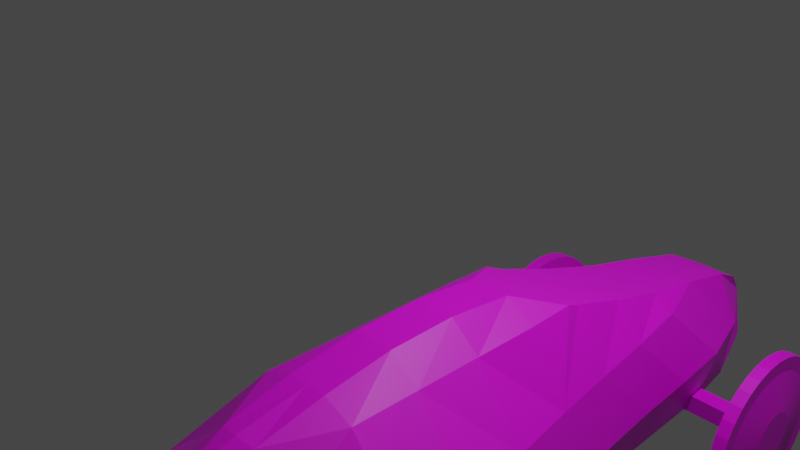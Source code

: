 # Source: qfctcar.blend  (saved by Blender 2.90.8; exported with 4.5.12 LTS)
import bpy
from mathutils import Matrix  # noqa: F401  (used for matrix-valued properties, if any)

bpy.ops.wm.read_factory_settings(use_empty=True)
scene = bpy.context.scene
scene.name = 'Scene'

# ---- collections
col_collection = bpy.data.collections.new('Collection'); scene.collection.children.link(col_collection)

# ---- images (referenced by path relative to the original .blend; pixels are not part of the script)
import os
ASSET_DIR = os.environ.get("B2B_ASSET_DIR", "")  # directory of the original .blend (textures are referenced by path, not embedded)
HERE = os.path.dirname(os.path.abspath(__file__))  # packed textures are extracted next to this script under _unpacked/

def load_image(name, relpath, width, height, colorspace="sRGB"):
    """Load a texture the original file referenced (path relative to the .blend, or extracted next to this script)."""
    p = next((c for c in (os.path.join(HERE, relpath), os.path.join(ASSET_DIR, relpath)) if relpath and os.path.exists(c)), "")
    if p:
        img = bpy.data.images.load(p, check_existing=True)
        img.name = name
    else:  # same state as the original file: an image datablock whose file is absent (Cycles renders it pink)
        img = bpy.data.images.new(name, width, height)
        img.source = "FILE"
        img.filepath = "//" + (relpath or name)
    img.colorspace_settings.name = colorspace
    return img
img_cartexture_001 = load_image('CarTexture.001', 'CarTexture.001.png', 1024, 1024, 'sRGB')

# ---- materials (node trees are filled in below, after node groups)
mat_material_001 = bpy.data.materials.new('Material.001')
mat_material_001.use_transparent_shadow = False

# ---- material node trees
mat_material_001.use_nodes = True; mat_material_001.node_tree.nodes.clear()
_N = mat_material_001.node_tree.nodes; _L = mat_material_001.node_tree.links
n0 = _N.new('ShaderNodeBsdfPrincipled'); n0.name = 'Principled BSDF'; n0.location = (10, 300)
n0.distribution = 'GGX'
n0.subsurface_method = 'BURLEY'
n0.inputs[3].default_value = 1.45
n0.inputs[27].default_value = (0.0, 0.0, 0.0, 1.0)
n0.inputs[28].default_value = 1.0
n1 = _N.new('ShaderNodeOutputMaterial'); n1.name = 'Material Output'; n1.location = (300, 300)
n2 = _N.new('ShaderNodeTexImage'); n2.name = 'Image Texture'; n2.location = (-280, 280)
n2.image = img_cartexture_001
_L.new(n0.outputs[0], n1.inputs[0])
_L.new(n2.outputs[0], n0.inputs[0])
n1.is_active_output = True

# ---- world
world_world = bpy.data.worlds.new('World'); scene.world = world_world
world_world.use_nodes = True; world_world.node_tree.nodes.clear()
_N = world_world.node_tree.nodes; _L = world_world.node_tree.links
n0 = _N.new('ShaderNodeOutputWorld'); n0.name = 'World Output'; n0.location = (300, 300)
n1 = _N.new('ShaderNodeBackground'); n1.name = 'Background'; n1.location = (10, 300)
n1.inputs[0].default_value = (0.05088, 0.05088, 0.05088, 1.0)
_L.new(n1.outputs[0], n0.inputs[0])
n0.is_active_output = True
world_world.color = (0.05088, 0.05088, 0.05088)
world_world.use_sun_shadow = False
world_world.sun_shadow_jitter_overblur = 0.0

# ---- cameras
cam_camera = bpy.data.cameras.new('Camera')
cam_camera.clip_end = 100.0
cam_camera.ortho_scale = 7.314

# ---- lights
light_light = bpy.data.lights.new('Light', 'POINT')
light_light.transmission_factor = 0.0
light_light.energy = 1000.0
light_light.shadow_soft_size = 0.1
light_light.shadow_maximum_resolution = 0.006
light_light.use_absolute_resolution = True

# ---- meshes
me_cylinder = bpy.data.meshes.new('Cylinder')
me_cylinder.from_pydata([(3.643, -1.332, 1.554), (-4.942, -2.691, 1.554), (-2.756, -2.684, 1.554), (-2.599, -2.612, 1.554), (-5.5, -1.339, 1.554), (3.971, -2.146, 1.554), (4.01, -1.877, 1.554), (-5.585, -1.864, 1.554), (-1.046, 0.05254, 1.554), (-5.287, -1.142, 1.554), (-2.46, -0.07215, 1.554), (-3.874, -0.4462, 1.554), (-4.975, -0.9106, 1.554), (3.902, -2.185, 1.554), (1.075, -0.5316, 1.554), (3.656, -2.324, 1.554), (-0.3391, -2.391, 1.554), (-1.753, -2.389, 1.554), (-3.874, -2.678, 1.554), (1.075, -2.395, 1.554), (-4.581, -2.671, 1.554), (-0.3391, -0.01965, 1.554), (3.195, -2.402, 1.554), (-1.046, -2.389, 1.554), (0.3678, -0.2887, 1.554), (-4.581, -0.7153, 1.554), (-5.585, -1.617, 1.554), (3.195, -1.096, 1.554), (1.782, -2.398, 1.554), (0.3678, -2.393, 1.554), (-1.753, 0.03286, 1.554), (-3.167, -2.697, 1.554), (1.782, -0.7481, 1.554), (2.489, -2.4, 1.554), (0.1773, -0.2036, 1.554), (-1.046, -0.2036, 2.082), (-5.585, -1.864, 1.676), (4.01, -1.877, 1.621), (3.971, -2.146, 1.778), (-1.753, -2.389, 1.997), (1.782, -0.7481, 1.958), (-5.585, -1.617, 1.759), (-3.167, -0.2036, 1.554), (3.902, -1.617, 1.554), (-5.5, -1.339, 1.676), (-2.46, -2.324, 2.161), (-2.599, -2.612, 1.82), (-3.167, -2.697, 1.778), (-2.756, -2.684, 1.81), (-1.046, -2.389, 1.997), (0.1773, -0.2036, 2.061), (-0.3391, -0.01965, 1.764), (-2.46, -0.07215, 1.764), (1.075, -2.389, 1.978), (-0.339, -2.384, 1.978), (2.489, -0.9106, 1.919), (-5.287, -2.324, 1.831), (3.196, -2.395, 1.881), (-4.942, -2.691, 1.623), (-1.046, 0.05254, 1.764), (-1.753, 0.03286, 1.764), (-4.581, -0.7153, 1.703), (2.489, -0.9106, 1.554), (-4.975, -0.9106, 1.709), (-5.287, -1.142, 1.764), (3.656, -2.324, 1.891), (3.902, -2.185, 1.83), (-3.137, -0.2343, 1.751), (-3.836, -0.5048, 1.694), (-4.581, -2.671, 1.712), (-3.874, -2.678, 1.758), (-5.287, -2.324, 1.554), (-2.46, -2.324, 1.554), (1.075, -0.5316, 1.99), (0.3678, -0.2887, 2.027), (1.778, -2.391, 1.966), (2.489, -2.393, 1.938), (3.195, -1.096, 1.878), (3.902, -1.617, 1.73), (-1.046, -0.9106, 2.615), (-2.46, -0.9106, 2.688), (1.782, -2.324, 2.203), (-1.046, -2.324, 2.254), (0.3678, -2.324, 2.292), (-3.874, -2.324, 2.009), (-4.581, -1.624, 2.409), (-3.874, -1.617, 2.533), (-3.167, -1.617, 2.654), (-3.167, -2.324, 2.102), (-2.46, -1.617, 2.688), (3.643, -1.332, 1.803), (-1.753, -1.617, 2.682), (-1.046, -1.617, 2.682), (-0.3391, -0.9106, 2.495), (-0.3391, -1.617, 2.658), (-0.3391, -2.324, 2.297), (0.3678, -1.617, 2.554), (1.075, -1.617, 2.476), (1.782, -1.617, 2.421), (2.489, -1.617, 2.347), (2.489, -2.324, 2.17), (-3.167, -0.9106, 2.566), (-1.753, -0.9106, 2.682), (1.075, -2.324, 2.239), (-1.753, -2.324, 2.211), (-4.581, -2.324, 1.917), (1.782, -0.9106, 2.17), (-1.753, -0.2036, 2.082), (3.195, -1.617, 2.139), (-4.586, -0.9376, 2.09), (0.3678, -0.9106, 2.388), (0.3679, -2.387, 1.978), (-0.3391, -0.2036, 2.082), (3.195, -2.324, 2.055), (1.077, -0.9106, 2.288), (-3.859, -0.9196, 2.396), (-2.46, -0.2036, 2.082), (-5.287, -1.617, 2.09), (-3.852, -2.941, 1.591), (-3.684, -2.924, 1.591), (-3.522, -2.875, 1.591), (-3.373, -2.796, 1.591), (-3.243, -2.688, 1.591), (-4.462, -2.688, 1.591), (-4.331, -2.796, 1.591), (-4.182, -2.875, 1.591), (-4.02, -2.924, 1.591), (-4.481, -2.665, 1.591), (-4.495, -2.648, 1.591), (-3.226, -2.668, 1.591), (-3.152, -0.5724, 2.158), (-3.848, -0.7122, 2.045), (-3.487, -0.3696, 1.722), (-3.513, -0.9151, 2.481), (-3.5, -0.6423, 2.102), (3.643, -1.332, 1.555), (-4.941, -2.691, 1.555), (-2.756, -2.684, 1.555), (-2.598, -2.612, 1.555), (-5.499, -1.339, 1.555), (3.971, -2.146, 1.555), (4.011, -1.877, 1.555), (-5.585, -1.864, 1.555), (-1.045, 0.05245, 1.555), (-5.287, -1.142, 1.555), (-2.459, -0.07224, 1.555), (-3.873, -0.4463, 1.555), (-4.974, -0.9106, 1.555), (3.903, -2.185, 1.555), (1.075, -0.5317, 1.555), (3.656, -2.324, 1.555), (-0.3386, -2.391, 1.555), (-1.752, -2.389, 1.555), (-3.873, -2.678, 1.555), (1.075, -2.396, 1.555), (-4.58, -2.671, 1.555), (-0.3386, -0.01974, 1.555), (3.196, -2.402, 1.555), (-1.045, -2.389, 1.555), (0.3683, -0.2888, 1.555), (-4.58, -0.7154, 1.555), (-5.585, -1.618, 1.555), (3.196, -1.096, 1.555), (1.782, -2.398, 1.555), (0.3683, -2.393, 1.555), (-1.752, 0.03276, 1.555), (-3.166, -2.697, 1.555), (1.782, -0.7482, 1.555), (2.489, -2.4, 1.555), (0.1778, -0.2037, 1.555), (-1.045, -0.2037, 1.027), (-5.585, -1.864, 1.434), (4.011, -1.877, 1.488), (3.971, -2.146, 1.332), (-1.752, -2.389, 1.113), (1.782, -0.7482, 1.152), (-5.585, -1.618, 1.351), (-3.166, -0.2037, 1.555), (3.903, -1.618, 1.555), (-5.499, -1.339, 1.434), (-2.459, -2.324, 0.9492), (-2.598, -2.612, 1.29), (-3.166, -2.697, 1.332), (-2.756, -2.684, 1.299), (-1.045, -2.389, 1.113), (0.1778, -0.2037, 1.049), (-0.3386, -0.01974, 1.346), (-2.459, -0.07224, 1.346), (1.075, -2.389, 1.132), (-0.3385, -2.385, 1.132), (2.489, -0.9106, 1.191), (-5.287, -2.324, 1.279), (3.196, -2.395, 1.228), (-4.941, -2.691, 1.487), (-1.045, 0.05245, 1.346), (-1.752, 0.03276, 1.346), (-4.58, -0.7154, 1.407), (2.489, -0.9106, 1.555), (-4.974, -0.9106, 1.4), (-5.287, -1.142, 1.346), (3.656, -2.324, 1.218), (3.903, -2.185, 1.28), (-3.137, -0.2344, 1.359), (-3.836, -0.5049, 1.415), (-4.58, -2.671, 1.398), (-3.873, -2.678, 1.351), (-5.287, -2.324, 1.555), (-2.459, -2.324, 1.555), (1.075, -0.5317, 1.119), (0.3683, -0.2888, 1.083), (1.779, -2.391, 1.144), (2.489, -2.393, 1.172), (3.196, -1.096, 1.231), (3.903, -1.618, 1.38), (-1.045, -0.9106, 0.4947), (-2.459, -0.9106, 0.4214), (1.782, -2.324, 0.9064), (-1.045, -2.324, 0.8556), (0.3683, -2.324, 0.8179), (-3.873, -2.324, 1.101), (-4.58, -1.624, 0.7007), (-3.873, -1.618, 0.5764), (-3.166, -1.618, 0.4555), (-3.166, -2.324, 1.008), (-2.459, -1.618, 0.4214), (3.643, -1.332, 1.307), (-1.752, -1.618, 0.4276), (-1.045, -1.618, 0.4276), (-0.3386, -0.9106, 0.615), (-0.3386, -1.618, 0.4513), (-0.3386, -2.324, 0.8127), (0.3683, -1.618, 0.5554), (1.075, -1.618, 0.6335), (1.782, -1.618, 0.6888), (2.489, -1.618, 0.7623), (2.489, -2.324, 0.9401), (-3.166, -0.9106, 0.5434), (-1.752, -0.9106, 0.4276), (1.075, -2.324, 0.8704), (-1.752, -2.324, 0.8985), (-4.58, -2.324, 1.193), (1.782, -0.9106, 0.9394), (-1.752, -0.2037, 1.027), (3.196, -1.618, 0.9709), (-4.585, -0.9377, 1.02), (0.3683, -0.9106, 0.722), (0.3684, -2.387, 1.132), (-0.3386, -0.2037, 1.027), (3.196, -2.324, 1.055), (1.078, -0.9106, 0.822), (-3.859, -0.9197, 0.714), (-2.459, -0.2037, 1.027), (-5.287, -1.618, 1.02), (-3.852, -2.941, 1.52), (-3.684, -2.924, 1.52), (-3.522, -2.875, 1.52), (-3.373, -2.796, 1.52), (-3.242, -2.689, 1.52), (-4.461, -2.689, 1.52), (-4.331, -2.796, 1.52), (-4.182, -2.875, 1.52), (-4.02, -2.924, 1.52), (-4.48, -2.666, 1.52), (-4.495, -2.648, 1.52), (-3.225, -2.668, 1.52), (-3.152, -0.5725, 0.9512), (-3.847, -0.7123, 1.065), (-3.486, -0.3697, 1.387), (-3.513, -0.9152, 0.6287), (-3.499, -0.6424, 1.008), (3.227, -2.183, 2.976), (2.397, -2.183, 3.196), (3.21, -2.354, 2.976), (2.397, -2.192, 3.196), (3.16, -2.519, 2.976), (2.394, -2.202, 3.196), (3.079, -2.671, 2.976), (2.389, -2.211, 3.196), (2.969, -2.805, 2.976), (2.383, -2.218, 3.196), (2.836, -2.914, 2.976), (2.375, -2.225, 3.196), (2.684, -2.995, 2.976), (2.366, -2.229, 3.196), (2.519, -3.045, 2.976), (2.357, -2.232, 3.196), (2.347, -3.062, 2.976), (2.347, -2.233, 3.196), (2.175, -3.045, 2.976), (2.337, -2.232, 3.196), (2.01, -2.995, 2.976), (2.328, -2.229, 3.196), (1.858, -2.914, 2.976), (2.319, -2.225, 3.196), (1.725, -2.805, 2.976), (2.311, -2.218, 3.196), (1.615, -2.671, 2.976), (2.305, -2.211, 3.196), (1.534, -2.519, 2.976), (2.3, -2.202, 3.196), (1.484, -2.354, 2.976), (2.298, -2.192, 3.196), (1.467, -2.183, 2.976), (2.297, -2.183, 3.196), (1.484, -2.011, 2.976), (2.298, -2.173, 3.196), (1.534, -1.846, 2.976), (2.3, -2.163, 3.196), (1.615, -1.694, 2.976), (2.305, -2.155, 3.196), (1.725, -1.56, 2.976), (2.311, -2.147, 3.196), (1.858, -1.451, 2.976), (2.319, -2.141, 3.196), (2.01, -1.37, 2.976), (2.328, -2.136, 3.196), (2.175, -1.32, 2.976), (2.337, -2.133, 3.196), (2.347, -1.303, 2.976), (2.347, -2.132, 3.196), (2.519, -1.32, 2.976), (2.357, -2.133, 3.196), (2.684, -1.37, 2.976), (2.366, -2.136, 3.196), (2.836, -1.451, 2.976), (2.375, -2.141, 3.196), (2.969, -1.56, 2.976), (2.383, -2.147, 3.196), (3.079, -1.694, 2.976), (2.389, -2.155, 3.196), (3.16, -1.846, 2.976), (2.394, -2.163, 3.196), (3.21, -2.011, 2.976), (2.397, -2.173, 3.196), (3.21, -2.354, 3.119), (3.227, -2.183, 3.119), (3.16, -2.519, 3.119), (3.079, -2.671, 3.119), (2.969, -2.805, 3.119), (2.836, -2.914, 3.119), (2.684, -2.995, 3.119), (2.519, -3.045, 3.119), (2.347, -3.062, 3.119), (2.175, -3.045, 3.119), (2.01, -2.995, 3.119), (1.858, -2.914, 3.119), (1.725, -2.805, 3.119), (1.615, -2.671, 3.119), (1.534, -2.519, 3.119), (1.484, -2.354, 3.119), (1.467, -2.183, 3.119), (1.484, -2.011, 3.119), (1.534, -1.846, 3.119), (1.615, -1.694, 3.119), (1.725, -1.56, 3.119), (1.858, -1.451, 3.119), (2.01, -1.37, 3.119), (2.175, -1.32, 3.119), (2.347, -1.303, 3.119), (2.519, -1.32, 3.119), (2.684, -1.37, 3.119), (2.836, -1.451, 3.119), (2.969, -1.56, 3.119), (3.079, -1.694, 3.119), (3.16, -1.846, 3.119), (3.21, -2.011, 3.119), (3.052, -2.323, 3.119), (3.066, -2.183, 3.119), (3.011, -2.458, 3.119), (2.945, -2.582, 3.119), (2.855, -2.691, 3.119), (2.746, -2.78, 3.119), (2.622, -2.847, 3.119), (2.487, -2.888, 3.119), (2.347, -2.901, 3.119), (2.207, -2.888, 3.119), (2.072, -2.847, 3.119), (1.948, -2.78, 3.119), (1.839, -2.691, 3.119), (1.749, -2.582, 3.119), (1.683, -2.458, 3.119), (1.642, -2.323, 3.119), (1.628, -2.183, 3.119), (1.642, -2.042, 3.119), (1.683, -1.907, 3.119), (1.749, -1.783, 3.119), (1.839, -1.674, 3.119), (1.948, -1.585, 3.119), (2.072, -1.518, 3.119), (2.207, -1.478, 3.119), (2.347, -1.464, 3.119), (2.487, -1.478, 3.119), (2.622, -1.518, 3.119), (2.746, -1.585, 3.119), (2.855, -1.674, 3.119), (2.945, -1.783, 3.119), (3.011, -1.907, 3.119), (3.052, -2.042, 3.119), (3.052, -2.323, 3.119), (3.066, -2.183, 3.119), (3.011, -2.458, 3.119), (2.945, -2.582, 3.119), (2.855, -2.691, 3.119), (2.746, -2.78, 3.119), (2.622, -2.847, 3.119), (2.487, -2.888, 3.119), (2.347, -2.901, 3.119), (2.207, -2.888, 3.119), (2.072, -2.847, 3.119), (1.948, -2.78, 3.119), (1.839, -2.691, 3.119), (1.749, -2.582, 3.119), (1.683, -2.458, 3.119), (1.642, -2.323, 3.119), (1.628, -2.183, 3.119), (1.642, -2.042, 3.119), (1.683, -1.907, 3.119), (1.749, -1.783, 3.119), (1.839, -1.674, 3.119), (1.948, -1.585, 3.119), (2.072, -1.518, 3.119), (2.207, -1.478, 3.119), (2.347, -1.464, 3.119), (2.487, -1.478, 3.119), (2.622, -1.518, 3.119), (2.746, -1.585, 3.119), (2.855, -1.674, 3.119), (2.945, -1.783, 3.119), (3.011, -1.907, 3.119), (3.052, -2.042, 3.119), (2.623, -2.237, 3.196), (2.628, -2.183, 3.196), (2.607, -2.29, 3.196), (2.581, -2.339, 3.196), (2.546, -2.381, 3.196), (2.503, -2.416, 3.196), (2.455, -2.442, 3.196), (2.402, -2.458, 3.196), (2.347, -2.464, 3.196), (2.292, -2.458, 3.196), (2.239, -2.442, 3.196), (2.191, -2.416, 3.196), (2.148, -2.381, 3.196), (2.113, -2.339, 3.196), (2.087, -2.29, 3.196), (2.071, -2.237, 3.196), (2.066, -2.183, 3.196), (2.071, -2.128, 3.196), (2.087, -2.075, 3.196), (2.113, -2.026, 3.196), (2.148, -1.984, 3.196), (2.191, -1.949, 3.196), (2.239, -1.923, 3.196), (2.292, -1.907, 3.196), (2.347, -1.902, 3.196), (2.402, -1.907, 3.196), (2.455, -1.923, 3.196), (2.503, -1.949, 3.196), (2.546, -1.984, 3.196), (2.581, -2.026, 3.196), (2.607, -2.075, 3.196), (2.623, -2.128, 3.196), (3.227, -2.183, 0.1246), (2.397, -2.183, -0.09577), (3.21, -2.354, 0.1246), (2.397, -2.192, -0.09577), (3.16, -2.519, 0.1246), (2.394, -2.202, -0.09577), (3.079, -2.671, 0.1246), (2.389, -2.211, -0.09577), (2.969, -2.805, 0.1246), (2.383, -2.218, -0.09577), (2.836, -2.914, 0.1246), (2.375, -2.225, -0.09576), (2.684, -2.995, 0.1246), (2.366, -2.229, -0.09576), (2.519, -3.045, 0.1246), (2.357, -2.232, -0.09576), (2.347, -3.062, 0.1246), (2.347, -2.233, -0.09576), (2.175, -3.045, 0.1246), (2.337, -2.232, -0.09576), (2.01, -2.995, 0.1246), (2.328, -2.229, -0.09576), (1.858, -2.914, 0.1246), (2.319, -2.225, -0.09576), (1.725, -2.805, 0.1246), (2.311, -2.218, -0.09576), (1.615, -2.671, 0.1246), (2.305, -2.211, -0.09576), (1.534, -2.519, 0.1246), (2.3, -2.202, -0.09576), (1.484, -2.354, 0.1246), (2.298, -2.192, -0.09576), (1.467, -2.183, 0.1246), (2.297, -2.183, -0.09576), (1.484, -2.011, 0.1246), (2.298, -2.173, -0.09576), (1.534, -1.846, 0.1246), (2.3, -2.163, -0.09576), (1.615, -1.694, 0.1246), (2.305, -2.155, -0.09576), (1.725, -1.56, 0.1246), (2.311, -2.147, -0.09576), (1.858, -1.451, 0.1246), (2.319, -2.141, -0.09576), (2.01, -1.37, 0.1246), (2.328, -2.136, -0.09576), (2.175, -1.32, 0.1246), (2.337, -2.133, -0.09576), (2.347, -1.303, 0.1246), (2.347, -2.132, -0.09576), (2.519, -1.32, 0.1246), (2.357, -2.133, -0.09576), (2.684, -1.37, 0.1246), (2.366, -2.136, -0.09576), (2.836, -1.451, 0.1246), (2.375, -2.141, -0.09576), (2.969, -1.56, 0.1246), (2.383, -2.147, -0.09577), (3.079, -1.694, 0.1246), (2.389, -2.155, -0.09577), (3.16, -1.846, 0.1246), (2.394, -2.163, -0.09577), (3.21, -2.011, 0.1246), (2.397, -2.173, -0.09577), (3.21, -2.354, -0.0189), (3.227, -2.183, -0.0189), (3.16, -2.519, -0.0189), (3.079, -2.671, -0.0189), (2.969, -2.805, -0.0189), (2.836, -2.914, -0.0189), (2.684, -2.995, -0.0189), (2.519, -3.045, -0.0189), (2.347, -3.062, -0.0189), (2.175, -3.045, -0.0189), (2.01, -2.995, -0.0189), (1.858, -2.914, -0.0189), (1.725, -2.805, -0.0189), (1.615, -2.671, -0.0189), (1.534, -2.519, -0.0189), (1.484, -2.354, -0.0189), (1.467, -2.183, -0.0189), (1.484, -2.011, -0.0189), (1.534, -1.846, -0.0189), (1.615, -1.694, -0.0189), (1.725, -1.56, -0.0189), (1.858, -1.451, -0.0189), (2.01, -1.37, -0.0189), (2.175, -1.32, -0.0189), (2.347, -1.303, -0.0189), (2.519, -1.32, -0.0189), (2.684, -1.37, -0.0189), (2.836, -1.451, -0.0189), (2.969, -1.56, -0.0189), (3.079, -1.694, -0.0189), (3.16, -1.846, -0.0189), (3.21, -2.011, -0.0189), (3.052, -2.323, -0.0189), (3.066, -2.183, -0.0189), (3.011, -2.458, -0.0189), (2.945, -2.582, -0.0189), (2.855, -2.691, -0.0189), (2.746, -2.78, -0.0189), (2.622, -2.847, -0.0189), (2.487, -2.888, -0.0189), (2.347, -2.901, -0.0189), (2.207, -2.888, -0.0189), (2.072, -2.847, -0.0189), (1.948, -2.78, -0.0189), (1.839, -2.691, -0.0189), (1.749, -2.582, -0.0189), (1.683, -2.458, -0.0189), (1.642, -2.323, -0.0189), (1.628, -2.183, -0.0189), (1.642, -2.042, -0.0189), (1.683, -1.907, -0.0189), (1.749, -1.783, -0.0189), (1.839, -1.674, -0.0189), (1.948, -1.585, -0.0189), (2.072, -1.518, -0.0189), (2.207, -1.478, -0.0189), (2.347, -1.464, -0.0189), (2.487, -1.478, -0.0189), (2.622, -1.518, -0.0189), (2.746, -1.585, -0.0189), (2.855, -1.674, -0.0189), (2.945, -1.783, -0.0189), (3.011, -1.907, -0.0189), (3.052, -2.042, -0.0189), (3.052, -2.323, -0.0189), (3.066, -2.183, -0.0189), (3.011, -2.458, -0.0189), (2.945, -2.582, -0.0189), (2.855, -2.691, -0.0189), (2.746, -2.78, -0.0189), (2.622, -2.847, -0.0189), (2.487, -2.888, -0.0189), (2.347, -2.901, -0.0189), (2.207, -2.888, -0.0189), (2.072, -2.847, -0.0189), (1.948, -2.78, -0.0189), (1.839, -2.691, -0.0189), (1.749, -2.582, -0.0189), (1.683, -2.458, -0.0189), (1.642, -2.323, -0.0189), (1.628, -2.183, -0.0189), (1.642, -2.042, -0.0189), (1.683, -1.907, -0.0189), (1.749, -1.783, -0.0189), (1.839, -1.674, -0.0189), (1.948, -1.585, -0.0189), (2.072, -1.518, -0.0189), (2.207, -1.478, -0.0189), (2.347, -1.464, -0.0189), (2.487, -1.478, -0.0189), (2.622, -1.518, -0.0189), (2.746, -1.585, -0.0189), (2.855, -1.674, -0.0189), (2.945, -1.783, -0.0189), (3.011, -1.907, -0.0189), (3.052, -2.042, -0.0189), (2.623, -2.237, -0.09576), (2.628, -2.183, -0.09576), (2.607, -2.29, -0.09576), (2.581, -2.339, -0.09576), (2.546, -2.381, -0.09576), (2.503, -2.416, -0.09576), (2.455, -2.442, -0.09576), (2.402, -2.458, -0.09576), (2.347, -2.464, -0.09576), (2.292, -2.458, -0.09576), (2.239, -2.442, -0.09576), (2.191, -2.416, -0.09576), (2.148, -2.381, -0.09576), (2.113, -2.339, -0.09576), (2.087, -2.29, -0.09576), (2.071, -2.237, -0.09576), (2.066, -2.183, -0.09576), (2.071, -2.128, -0.09576), (2.087, -2.075, -0.09576), (2.113, -2.026, -0.09576), (2.148, -1.984, -0.09576), (2.191, -1.949, -0.09576), (2.239, -1.923, -0.09576), (2.292, -1.907, -0.09576), (2.347, -1.902, -0.09576), (2.402, -1.907, -0.09576), (2.455, -1.923, -0.09576), (2.503, -1.949, -0.09576), (2.546, -1.984, -0.09576), (2.581, -2.026, -0.09576), (2.607, -2.075, -0.09576), (2.623, -2.128, -0.09576), (2.44, -2.303, 3.101), (2.44, -2.095, 3.101), (2.236, -2.303, 3.101), (2.236, -2.095, 3.101), (2.44, -2.303, 0.002611), (2.44, -2.095, 0.002612), (2.236, -2.303, 0.002611), (2.236, -2.095, 0.002612)], [], [(95, 54, 111, 83), (82, 49, 54, 95), (93, 94, 96, 110), (79, 92, 94, 93), (78, 90, 77, 108), (92, 82, 95, 94), (73, 74, 110, 114), (114, 97, 98, 106), (110, 96, 97, 114), (134, 131, 115, 133), (96, 83, 103, 97), (100, 76, 57, 113), (81, 75, 76, 100), (55, 99, 108, 77), (106, 98, 99, 55), (98, 81, 100, 99), (108, 113, 65, 66, 78), (116, 80, 102, 107), (113, 57, 65), (103, 53, 75, 81), (83, 111, 53, 103), (104, 39, 49, 82), (45, 39, 104), (105, 69, 70, 84), (56, 58, 69, 105), (52, 67, 116), (41, 36, 56, 117), (40, 73, 114, 106), (51, 59, 35, 112), (55, 40, 106), (64, 44, 41, 117), (61, 63, 109), (50, 51, 112), (10, 42, 67, 52), (8, 30, 60, 59), (3, 72, 45, 46), (7, 71, 56, 36), (11, 25, 61, 68), (2, 3, 46, 48), (26, 7, 36, 41), (12, 9, 64, 63), (31, 2, 48, 47), (32, 14, 73, 40), (15, 13, 66, 65), (23, 16, 54, 49), (18, 31, 47, 70), (42, 11, 68, 132, 67), (25, 12, 63, 61), (60, 52, 116, 107), (6, 43, 78, 37), (20, 18, 70, 69), (24, 34, 50, 74), (5, 6, 37, 38), (14, 24, 74, 73), (34, 21, 51, 50), (13, 5, 38, 66), (28, 33, 76, 75), (30, 10, 52, 60), (17, 23, 49, 39), (0, 27, 77, 90), (22, 15, 65, 57), (21, 8, 59, 51), (43, 0, 90, 78), (16, 29, 111, 54), (62, 32, 40, 55), (29, 19, 53, 111), (27, 62, 55, 77), (19, 28, 75, 53), (33, 22, 57, 76), (1, 20, 69, 58), (4, 26, 41, 44), (72, 17, 39, 45), (71, 1, 58, 56), (9, 4, 44, 64), (107, 102, 79, 35), (67, 130, 101, 80, 116), (78, 66, 38, 37), (59, 60, 107, 35), (99, 100, 113, 108), (97, 103, 81, 98), (94, 95, 83, 96), (112, 93, 110, 74, 50), (91, 104, 82, 92), (87, 88, 45, 89), (85, 105, 84, 86), (109, 85, 86, 115), (117, 56, 105, 85), (68, 61, 109, 115, 131), (88, 47, 48, 46, 45), (84, 70, 47, 88), (63, 64, 117, 85, 109), (101, 87, 89, 80), (115, 86, 87, 101, 133), (86, 84, 88, 87), (102, 91, 92, 79), (80, 89, 91, 102), (89, 45, 104, 91), (35, 79, 93, 112), (119, 120, 121, 122, 129, 128, 127, 123, 124, 125, 126, 118), (130, 134, 133, 101), (67, 132, 134, 130), (132, 68, 131, 134), (230, 218, 246, 189), (217, 230, 189, 184), (228, 245, 231, 229), (214, 228, 229, 227), (213, 243, 212, 225), (227, 229, 230, 217), (208, 249, 245, 209), (249, 241, 233, 232), (245, 249, 232, 231), (269, 268, 250, 266), (231, 232, 238, 218), (235, 248, 192, 211), (216, 235, 211, 210), (190, 212, 243, 234), (241, 190, 234, 233), (233, 234, 235, 216), (243, 213, 201, 200, 248), (251, 242, 237, 215), (248, 200, 192), (238, 216, 210, 188), (218, 238, 188, 246), (239, 217, 184, 174), (180, 239, 174), (240, 219, 205, 204), (191, 240, 204, 193), (187, 251, 202), (176, 252, 191, 171), (175, 241, 249, 208), (186, 247, 170, 194), (190, 241, 175), (199, 252, 176, 179), (196, 244, 198), (185, 247, 186), (145, 187, 202, 177), (143, 194, 195, 165), (138, 181, 180, 207), (142, 171, 191, 206), (146, 203, 196, 160), (137, 183, 181, 138), (161, 176, 171, 142), (147, 198, 199, 144), (166, 182, 183, 137), (167, 175, 208, 149), (150, 200, 201, 148), (158, 184, 189, 151), (153, 205, 182, 166), (177, 202, 267, 203, 146), (160, 196, 198, 147), (195, 242, 251, 187), (141, 172, 213, 178), (155, 204, 205, 153), (159, 209, 185, 169), (140, 173, 172, 141), (149, 208, 209, 159), (169, 185, 186, 156), (148, 201, 173, 140), (163, 210, 211, 168), (165, 195, 187, 145), (152, 174, 184, 158), (135, 225, 212, 162), (157, 192, 200, 150), (156, 186, 194, 143), (178, 213, 225, 135), (151, 189, 246, 164), (197, 190, 175, 167), (164, 246, 188, 154), (162, 212, 190, 197), (154, 188, 210, 163), (168, 211, 192, 157), (136, 193, 204, 155), (139, 179, 176, 161), (207, 180, 174, 152), (206, 191, 193, 136), (144, 199, 179, 139), (242, 170, 214, 237), (202, 251, 215, 236, 265), (213, 172, 173, 201), (194, 170, 242, 195), (234, 243, 248, 235), (232, 233, 216, 238), (229, 231, 218, 230), (247, 185, 209, 245, 228), (226, 227, 217, 239), (222, 224, 180, 223), (220, 221, 219, 240), (244, 250, 221, 220), (252, 220, 240, 191), (203, 266, 250, 244, 196), (223, 180, 181, 183, 182), (219, 223, 182, 205), (198, 244, 220, 252, 199), (236, 215, 224, 222), (250, 268, 236, 222, 221), (221, 222, 223, 219), (237, 214, 227, 226), (215, 237, 226, 224), (224, 226, 239, 180), (170, 247, 228, 214), (254, 253, 261, 260, 259, 258, 262, 263, 264, 257, 256, 255), (265, 236, 268, 269), (202, 265, 269, 267), (267, 269, 266, 203), (270, 335, 334, 272), (272, 334, 336, 274), (274, 336, 337, 276), (276, 337, 338, 278), (278, 338, 339, 280), (280, 339, 340, 282), (282, 340, 341, 284), (284, 341, 342, 286), (286, 342, 343, 288), (288, 343, 344, 290), (290, 344, 345, 292), (292, 345, 346, 294), (294, 346, 347, 296), (296, 347, 348, 298), (298, 348, 349, 300), (300, 349, 350, 302), (302, 350, 351, 304), (304, 351, 352, 306), (306, 352, 353, 308), (308, 353, 354, 310), (310, 354, 355, 312), (312, 355, 356, 314), (314, 356, 357, 316), (316, 357, 358, 318), (318, 358, 359, 320), (320, 359, 360, 322), (322, 360, 361, 324), (324, 361, 362, 326), (326, 362, 363, 328), (328, 363, 364, 330), (273, 271, 333, 331, 329, 327, 325, 323, 321, 319, 317, 315, 313, 311, 309, 307, 305, 303, 301, 299, 297, 295, 293, 291, 289, 287, 285, 283, 281, 279, 277, 275), (330, 364, 365, 332), (332, 365, 335, 270), (270, 272, 274, 276, 278, 280, 282, 284, 286, 288, 290, 292, 294, 296, 298, 300, 302, 304, 306, 308, 310, 312, 314, 316, 318, 320, 322, 324, 326, 328, 330, 332), (367, 366, 334, 335), (366, 368, 336, 334), (368, 369, 337, 336), (369, 370, 338, 337), (370, 371, 339, 338), (371, 372, 340, 339), (372, 373, 341, 340), (373, 374, 342, 341), (374, 375, 343, 342), (375, 376, 344, 343), (376, 377, 345, 344), (377, 378, 346, 345), (378, 379, 347, 346), (379, 380, 348, 347), (380, 381, 349, 348), (381, 382, 350, 349), (382, 383, 351, 350), (383, 384, 352, 351), (384, 385, 353, 352), (385, 386, 354, 353), (386, 387, 355, 354), (387, 388, 356, 355), (388, 389, 357, 356), (389, 390, 358, 357), (390, 391, 359, 358), (391, 392, 360, 359), (392, 393, 361, 360), (393, 394, 362, 361), (394, 395, 363, 362), (395, 396, 364, 363), (396, 397, 365, 364), (397, 367, 335, 365), (399, 398, 366, 367), (398, 400, 368, 366), (400, 401, 369, 368), (401, 402, 370, 369), (402, 403, 371, 370), (403, 404, 372, 371), (404, 405, 373, 372), (405, 406, 374, 373), (406, 407, 375, 374), (407, 408, 376, 375), (408, 409, 377, 376), (409, 410, 378, 377), (410, 411, 379, 378), (411, 412, 380, 379), (412, 413, 381, 380), (413, 414, 382, 381), (414, 415, 383, 382), (415, 416, 384, 383), (416, 417, 385, 384), (417, 418, 386, 385), (418, 419, 387, 386), (419, 420, 388, 387), (420, 421, 389, 388), (421, 422, 390, 389), (422, 423, 391, 390), (423, 424, 392, 391), (424, 425, 393, 392), (425, 426, 394, 393), (426, 427, 395, 394), (427, 428, 396, 395), (428, 429, 397, 396), (429, 399, 367, 397), (431, 430, 398, 399), (430, 432, 400, 398), (432, 433, 401, 400), (433, 434, 402, 401), (434, 435, 403, 402), (435, 436, 404, 403), (436, 437, 405, 404), (437, 438, 406, 405), (438, 439, 407, 406), (439, 440, 408, 407), (440, 441, 409, 408), (441, 442, 410, 409), (442, 443, 411, 410), (443, 444, 412, 411), (444, 445, 413, 412), (445, 446, 414, 413), (446, 447, 415, 414), (447, 448, 416, 415), (448, 449, 417, 416), (449, 450, 418, 417), (450, 451, 419, 418), (451, 452, 420, 419), (452, 453, 421, 420), (453, 454, 422, 421), (454, 455, 423, 422), (455, 456, 424, 423), (456, 457, 425, 424), (457, 458, 426, 425), (458, 459, 427, 426), (459, 460, 428, 427), (460, 461, 429, 428), (461, 431, 399, 429), (271, 273, 430, 431), (273, 275, 432, 430), (275, 277, 433, 432), (277, 279, 434, 433), (279, 281, 435, 434), (281, 283, 436, 435), (283, 285, 437, 436), (285, 287, 438, 437), (287, 289, 439, 438), (289, 291, 440, 439), (291, 293, 441, 440), (293, 295, 442, 441), (295, 297, 443, 442), (297, 299, 444, 443), (299, 301, 445, 444), (301, 303, 446, 445), (303, 305, 447, 446), (305, 307, 448, 447), (307, 309, 449, 448), (309, 311, 450, 449), (311, 313, 451, 450), (313, 315, 452, 451), (315, 317, 453, 452), (317, 319, 454, 453), (319, 321, 455, 454), (321, 323, 456, 455), (323, 325, 457, 456), (325, 327, 458, 457), (327, 329, 459, 458), (329, 331, 460, 459), (331, 333, 461, 460), (333, 271, 431, 461), (462, 464, 526, 527), (464, 466, 528, 526), (466, 468, 529, 528), (468, 470, 530, 529), (470, 472, 531, 530), (472, 474, 532, 531), (474, 476, 533, 532), (476, 478, 534, 533), (478, 480, 535, 534), (480, 482, 536, 535), (482, 484, 537, 536), (484, 486, 538, 537), (486, 488, 539, 538), (488, 490, 540, 539), (490, 492, 541, 540), (492, 494, 542, 541), (494, 496, 543, 542), (496, 498, 544, 543), (498, 500, 545, 544), (500, 502, 546, 545), (502, 504, 547, 546), (504, 506, 548, 547), (506, 508, 549, 548), (508, 510, 550, 549), (510, 512, 551, 550), (512, 514, 552, 551), (514, 516, 553, 552), (516, 518, 554, 553), (518, 520, 555, 554), (520, 522, 556, 555), (465, 467, 469, 471, 473, 475, 477, 479, 481, 483, 485, 487, 489, 491, 493, 495, 497, 499, 501, 503, 505, 507, 509, 511, 513, 515, 517, 519, 521, 523, 525, 463), (522, 524, 557, 556), (524, 462, 527, 557), (462, 524, 522, 520, 518, 516, 514, 512, 510, 508, 506, 504, 502, 500, 498, 496, 494, 492, 490, 488, 486, 484, 482, 480, 478, 476, 474, 472, 470, 468, 466, 464), (559, 527, 526, 558), (558, 526, 528, 560), (560, 528, 529, 561), (561, 529, 530, 562), (562, 530, 531, 563), (563, 531, 532, 564), (564, 532, 533, 565), (565, 533, 534, 566), (566, 534, 535, 567), (567, 535, 536, 568), (568, 536, 537, 569), (569, 537, 538, 570), (570, 538, 539, 571), (571, 539, 540, 572), (572, 540, 541, 573), (573, 541, 542, 574), (574, 542, 543, 575), (575, 543, 544, 576), (576, 544, 545, 577), (577, 545, 546, 578), (578, 546, 547, 579), (579, 547, 548, 580), (580, 548, 549, 581), (581, 549, 550, 582), (582, 550, 551, 583), (583, 551, 552, 584), (584, 552, 553, 585), (585, 553, 554, 586), (586, 554, 555, 587), (587, 555, 556, 588), (588, 556, 557, 589), (589, 557, 527, 559), (591, 559, 558, 590), (590, 558, 560, 592), (592, 560, 561, 593), (593, 561, 562, 594), (594, 562, 563, 595), (595, 563, 564, 596), (596, 564, 565, 597), (597, 565, 566, 598), (598, 566, 567, 599), (599, 567, 568, 600), (600, 568, 569, 601), (601, 569, 570, 602), (602, 570, 571, 603), (603, 571, 572, 604), (604, 572, 573, 605), (605, 573, 574, 606), (606, 574, 575, 607), (607, 575, 576, 608), (608, 576, 577, 609), (609, 577, 578, 610), (610, 578, 579, 611), (611, 579, 580, 612), (612, 580, 581, 613), (613, 581, 582, 614), (614, 582, 583, 615), (615, 583, 584, 616), (616, 584, 585, 617), (617, 585, 586, 618), (618, 586, 587, 619), (619, 587, 588, 620), (620, 588, 589, 621), (621, 589, 559, 591), (623, 591, 590, 622), (622, 590, 592, 624), (624, 592, 593, 625), (625, 593, 594, 626), (626, 594, 595, 627), (627, 595, 596, 628), (628, 596, 597, 629), (629, 597, 598, 630), (630, 598, 599, 631), (631, 599, 600, 632), (632, 600, 601, 633), (633, 601, 602, 634), (634, 602, 603, 635), (635, 603, 604, 636), (636, 604, 605, 637), (637, 605, 606, 638), (638, 606, 607, 639), (639, 607, 608, 640), (640, 608, 609, 641), (641, 609, 610, 642), (642, 610, 611, 643), (643, 611, 612, 644), (644, 612, 613, 645), (645, 613, 614, 646), (646, 614, 615, 647), (647, 615, 616, 648), (648, 616, 617, 649), (649, 617, 618, 650), (650, 618, 619, 651), (651, 619, 620, 652), (652, 620, 621, 653), (653, 621, 591, 623), (463, 623, 622, 465), (465, 622, 624, 467), (467, 624, 625, 469), (469, 625, 626, 471), (471, 626, 627, 473), (473, 627, 628, 475), (475, 628, 629, 477), (477, 629, 630, 479), (479, 630, 631, 481), (481, 631, 632, 483), (483, 632, 633, 485), (485, 633, 634, 487), (487, 634, 635, 489), (489, 635, 636, 491), (491, 636, 637, 493), (493, 637, 638, 495), (495, 638, 639, 497), (497, 639, 640, 499), (499, 640, 641, 501), (501, 641, 642, 503), (503, 642, 643, 505), (505, 643, 644, 507), (507, 644, 645, 509), (509, 645, 646, 511), (511, 646, 647, 513), (513, 647, 648, 515), (515, 648, 649, 517), (517, 649, 650, 519), (519, 650, 651, 521), (521, 651, 652, 523), (523, 652, 653, 525), (525, 653, 623, 463), (654, 655, 657, 656), (656, 657, 661, 660), (660, 661, 659, 658), (658, 659, 655, 654), (656, 660, 658, 654), (661, 657, 655, 659), (124, 123, 258, 259), (125, 124, 259, 260), (123, 127, 262, 258), (126, 125, 260, 261), (118, 126, 261, 253), (119, 118, 253, 254), (120, 119, 254, 255), (121, 120, 255, 256), (122, 121, 256, 257)])
_uv = me_cylinder.uv_layers.new(name='UVMap')
_uv.uv.foreach_set('vector', [0.3317, 0.5527, 0.3748, 0.5521, 0.3754, 0.6195, 0.3334, 0.6196, 0.336, 0.485, 0.3712, 0.4844, 0.3748, 0.5521, 0.3317, 0.5527, 0.1781, 0.5563, 0.2487, 0.5532, 0.2465, 0.6227, 0.176, 0.6246, 0.1796, 0.4891, 0.2465, 0.4852, 0.2487, 0.5532, 0.1781, 0.5563, 0.1925, 0.971, 0.1793, 0.9378, 0.1685, 0.8956, 0.2261, 0.8953, 0.2465, 0.4852, 0.336, 0.485, 0.3317, 0.5527, 0.2487, 0.5532, 0.1201, 0.6972, 0.1022, 0.6294, 0.176, 0.6246, 0.173, 0.6921, 0.173, 0.6921, 0.2443, 0.6905, 0.2426, 0.7576, 0.1687, 0.7596, 0.176, 0.6246, 0.2465, 0.6227, 0.2443, 0.6905, 0.173, 0.6921, 0.08325, 0.2714, 0.07758, 0.2376, 0.1277, 0.2355, 0.1389, 0.2673, 0.2576, 0.6219, 0.3334, 0.6196, 0.3398, 0.6867, 0.2651, 0.6902, 0.3489, 0.8192, 0.3793, 0.82, 0.3822, 0.8828, 0.3607, 0.8807, 0.3445, 0.7539, 0.3766, 0.7537, 0.3793, 0.82, 0.3489, 0.8192, 0.1533, 0.8315, 0.2394, 0.8251, 0.2261, 0.8953, 0.1685, 0.8956, 0.1687, 0.7596, 0.2426, 0.7576, 0.2394, 0.8251, 0.1533, 0.8315, 0.2716, 0.7579, 0.3445, 0.7539, 0.3489, 0.8192, 0.2798, 0.8254, 0.2979, 0.8965, 0.3607, 0.8807, 0.3731, 0.92, 0.3746, 0.9431, 0.3359, 0.976, 0.07088, 0.3739, 0.1681, 0.3619, 0.1765, 0.4245, 0.07761, 0.4377, 0.3607, 0.8807, 0.3822, 0.8828, 0.3731, 0.92, 0.3398, 0.6867, 0.3753, 0.6868, 0.3766, 0.7537, 0.3445, 0.7539, 0.3334, 0.6196, 0.3754, 0.6195, 0.3753, 0.6868, 0.3398, 0.6867, 0.3408, 0.4163, 0.3705, 0.4161, 0.3712, 0.4844, 0.336, 0.485, 0.3468, 0.3445, 0.3705, 0.4161, 0.3408, 0.4163, 0.3455, 0.1359, 0.3873, 0.1312, 0.3918, 0.1979, 0.3445, 0.2035, 0.3491, 0.07375, 0.3908, 0.09773, 0.3873, 0.1312, 0.3455, 0.1359, 0.02824, 0.3771, 0.02766, 0.3114, 0.07088, 0.3739, 0.3061, 0.02159, 0.3308, 0.02699, 0.3491, 0.07375, 0.2785, 0.0674, 0.1375, 0.7651, 0.1201, 0.6972, 0.173, 0.6921, 0.1687, 0.7596, 0.05139, 0.5727, 0.03905, 0.5084, 0.08617, 0.502, 0.09495, 0.5657, 0.1533, 0.8315, 0.1375, 0.7651, 0.1687, 0.7596, 0.06101, 0.09199, 0.05835, 0.06254, 0.08127, 0.04218, 0.123, 0.07806, 0.03626, 0.1663, 0.04476, 0.1256, 0.09127, 0.1664, 0.09914, 0.6106, 0.05139, 0.5727, 0.09495, 0.5657, 7.136e-05, 0.3775, 0.001216, 0.3079, 0.02766, 0.3114, 0.02824, 0.3771, 0.01185, 0.5127, 0.003722, 0.446, 0.03139, 0.4435, 0.03905, 0.5084, 0.4323, 0.3177, 0.4313, 0.3487, 0.3468, 0.3445, 0.3968, 0.3173, 0.3416, 0.01556, 0.3771, 0.05335, 0.3491, 0.07375, 0.3308, 0.02699, 0.007679, 0.2359, 0.01655, 0.1633, 0.03626, 0.1663, 0.02745, 0.2396, 0.4322, 0.3005, 0.4323, 0.3177, 0.3968, 0.3173, 0.399, 0.3016, 0.3237, 7.136e-05, 0.3416, 0.01556, 0.3308, 0.02699, 0.3061, 0.02159, 0.02421, 0.1211, 0.03352, 0.08378, 0.06101, 0.09199, 0.04476, 0.1256, 0.4285, 0.2611, 0.4322, 0.3005, 0.399, 0.3016, 0.3989, 0.2644, 0.08627, 0.7814, 0.06513, 0.7149, 0.1201, 0.6972, 0.1375, 0.7651, 0.4136, 0.9336, 0.4016, 0.9596, 0.3746, 0.9431, 0.3731, 0.92, 0.4307, 0.4839, 0.4316, 0.5515, 0.3748, 0.5521, 0.3712, 0.4844, 0.419, 0.1938, 0.4285, 0.2611, 0.3989, 0.2644, 0.3918, 0.1979, 0.001216, 0.3079, 0.007679, 0.2359, 0.02745, 0.2396, 0.02756, 0.2755, 0.02766, 0.3114, 0.01655, 0.1633, 0.02421, 0.1211, 0.04476, 0.1256, 0.03626, 0.1663, 0.03139, 0.4435, 0.02824, 0.3771, 0.07088, 0.3739, 0.07761, 0.4377, 0.3739, 0.9854, 0.3477, 0.9999, 0.3359, 0.976, 0.3685, 0.9772, 0.4078, 0.1268, 0.419, 0.1938, 0.3918, 0.1979, 0.3873, 0.1312, 0.04359, 0.6481, 0.03777, 0.6298, 0.09914, 0.6106, 0.1022, 0.6294, 0.3978, 0.9665, 0.3739, 0.9854, 0.3685, 0.9772, 0.3767, 0.9514, 0.06513, 0.7149, 0.04359, 0.6481, 0.1022, 0.6294, 0.1201, 0.6972, 0.03777, 0.6298, 0.02462, 0.5789, 0.05139, 0.5727, 0.09914, 0.6106, 0.4016, 0.9596, 0.3978, 0.9665, 0.3767, 0.9514, 0.3746, 0.9431, 0.4318, 0.7549, 0.4297, 0.8228, 0.3793, 0.82, 0.3766, 0.7537, 0.003722, 0.446, 7.136e-05, 0.3775, 0.02824, 0.3771, 0.03139, 0.4435, 0.4304, 0.4164, 0.4307, 0.4839, 0.3712, 0.4844, 0.3705, 0.4161, 0.153, 0.9542, 0.1308, 0.9123, 0.1685, 0.8956, 0.1793, 0.9378, 0.423, 0.8898, 0.4136, 0.9336, 0.3731, 0.92, 0.3822, 0.8828, 0.02462, 0.5789, 0.01185, 0.5127, 0.03905, 0.5084, 0.05139, 0.5727, 0.1735, 0.9841, 0.153, 0.9542, 0.1793, 0.9378, 0.1925, 0.971, 0.4316, 0.5515, 0.4322, 0.6192, 0.3754, 0.6195, 0.3748, 0.5521, 0.1072, 0.847, 0.08627, 0.7814, 0.1375, 0.7651, 0.1533, 0.8315, 0.4322, 0.6192, 0.4323, 0.687, 0.3753, 0.6868, 0.3754, 0.6195, 0.1308, 0.9123, 0.1072, 0.847, 0.1533, 0.8315, 0.1685, 0.8956, 0.4323, 0.687, 0.4318, 0.7549, 0.3766, 0.7537, 0.3753, 0.6868, 0.4297, 0.8228, 0.423, 0.8898, 0.3822, 0.8828, 0.3793, 0.82, 0.3988, 0.09455, 0.4078, 0.1268, 0.3873, 0.1312, 0.3908, 0.09773, 0.04302, 0.05647, 0.05489, 0.02976, 0.08127, 0.04218, 0.05835, 0.06254, 0.4313, 0.3487, 0.4304, 0.4164, 0.3705, 0.4161, 0.3468, 0.3445, 0.3771, 0.05335, 0.3988, 0.09455, 0.3908, 0.09773, 0.3491, 0.07375, 0.03352, 0.08378, 0.04302, 0.05647, 0.05835, 0.06254, 0.06101, 0.09199, 0.07761, 0.4377, 0.1765, 0.4245, 0.1796, 0.4891, 0.08617, 0.502, 0.02766, 0.3114, 0.08893, 0.3053, 0.1502, 0.2991, 0.1681, 0.3619, 0.07088, 0.3739, 0.3359, 0.976, 0.3746, 0.9431, 0.3767, 0.9514, 0.3685, 0.9772, 0.03905, 0.5084, 0.03139, 0.4435, 0.07761, 0.4377, 0.08617, 0.502, 0.2798, 0.8254, 0.3489, 0.8192, 0.3607, 0.8807, 0.2979, 0.8965, 0.2651, 0.6902, 0.3398, 0.6867, 0.3445, 0.7539, 0.2716, 0.7579, 0.2487, 0.5532, 0.3317, 0.5527, 0.3334, 0.6196, 0.2576, 0.6219, 0.09495, 0.5657, 0.1781, 0.5563, 0.176, 0.6246, 0.1022, 0.6294, 0.09914, 0.6106, 0.2462, 0.4171, 0.3408, 0.4163, 0.336, 0.485, 0.2465, 0.4852, 0.2427, 0.2822, 0.3429, 0.2728, 0.3468, 0.3445, 0.2443, 0.3486, 0.2538, 0.1434, 0.3455, 0.1359, 0.3445, 0.2035, 0.2478, 0.2129, 0.09127, 0.1664, 0.1679, 0.1478, 0.1938, 0.2147, 0.1277, 0.2355, 0.2785, 0.0674, 0.3491, 0.07375, 0.3455, 0.1359, 0.2538, 0.1434, 0.02745, 0.2396, 0.03626, 0.1663, 0.09127, 0.1664, 0.1277, 0.2355, 0.07758, 0.2376, 0.3429, 0.2728, 0.3989, 0.2644, 0.399, 0.3016, 0.3968, 0.3173, 0.3468, 0.3445, 0.3445, 0.2035, 0.3918, 0.1979, 0.3989, 0.2644, 0.3429, 0.2728, 0.04476, 0.1256, 0.06101, 0.09199, 0.123, 0.07806, 0.1679, 0.1478, 0.09127, 0.1664, 0.1502, 0.2991, 0.2164, 0.2825, 0.2323, 0.3501, 0.1681, 0.3619, 0.1277, 0.2355, 0.1938, 0.2147, 0.2164, 0.2825, 0.1502, 0.2991, 0.1389, 0.2673, 0.2478, 0.2129, 0.3445, 0.2035, 0.3429, 0.2728, 0.2427, 0.2822, 0.1765, 0.4245, 0.2413, 0.4176, 0.2465, 0.4852, 0.1796, 0.4891, 0.1681, 0.3619, 0.2323, 0.3501, 0.2413, 0.4176, 0.1765, 0.4245, 0.2443, 0.3486, 0.3468, 0.3445, 0.3408, 0.4163, 0.2462, 0.4171, 0.08617, 0.502, 0.1796, 0.4891, 0.1781, 0.5563, 0.09495, 0.5657, 0.4343, 0.07654, 0.4391, 0.09163, 0.4468, 0.1055, 0.457, 0.1176, 0.459, 0.1192, 0.459, 7.136e-05, 0.4573, 0.001477, 0.4552, 0.003283, 0.4454, 0.01567, 0.4381, 0.02976, 0.4338, 0.045, 0.4325, 0.06079, 0.08893, 0.3053, 0.08325, 0.2714, 0.1389, 0.2673, 0.1502, 0.2991, 0.02766, 0.3114, 0.02756, 0.2755, 0.08325, 0.2714, 0.08893, 0.3053, 0.02756, 0.2755, 0.02745, 0.2396, 0.07758, 0.2376, 0.08325, 0.2714, 0.3317, 0.5527, 0.3334, 0.6196, 0.3754, 0.6195, 0.3748, 0.5521, 0.336, 0.485, 0.3317, 0.5527, 0.3748, 0.5521, 0.3712, 0.4844, 0.1781, 0.5563, 0.176, 0.6246, 0.2465, 0.6227, 0.2487, 0.5532, 0.1796, 0.4891, 0.1781, 0.5563, 0.2487, 0.5532, 0.2465, 0.4852, 0.1925, 0.971, 0.2261, 0.8953, 0.1685, 0.8956, 0.1793, 0.9378, 0.2465, 0.4852, 0.2487, 0.5532, 0.3317, 0.5527, 0.336, 0.485, 0.1201, 0.6972, 0.173, 0.6921, 0.176, 0.6246, 0.1022, 0.6294, 0.173, 0.6921, 0.1687, 0.7596, 0.2426, 0.7576, 0.2443, 0.6905, 0.176, 0.6246, 0.173, 0.6921, 0.2443, 0.6905, 0.2465, 0.6227, 0.08325, 0.2714, 0.1389, 0.2673, 0.1277, 0.2355, 0.07758, 0.2376, 0.2576, 0.6219, 0.2651, 0.6902, 0.3398, 0.6867, 0.3334, 0.6196, 0.3489, 0.8192, 0.3607, 0.8807, 0.3822, 0.8828, 0.3793, 0.82, 0.3445, 0.7539, 0.3489, 0.8192, 0.3793, 0.82, 0.3766, 0.7537, 0.1533, 0.8315, 0.1685, 0.8956, 0.2261, 0.8953, 0.2394, 0.8251, 0.1687, 0.7596, 0.1533, 0.8315, 0.2394, 0.8251, 0.2426, 0.7576, 0.2716, 0.7579, 0.2798, 0.8254, 0.3489, 0.8192, 0.3445, 0.7539, 0.2979, 0.8965, 0.3359, 0.976, 0.3746, 0.9431, 0.3731, 0.92, 0.3607, 0.8807, 0.07088, 0.3739, 0.07761, 0.4377, 0.1765, 0.4245, 0.1681, 0.3619, 0.3607, 0.8807, 0.3731, 0.92, 0.3822, 0.8828, 0.3398, 0.6867, 0.3445, 0.7539, 0.3766, 0.7537, 0.3753, 0.6868, 0.3334, 0.6196, 0.3398, 0.6867, 0.3753, 0.6868, 0.3754, 0.6195, 0.3408, 0.4163, 0.336, 0.485, 0.3712, 0.4844, 0.3705, 0.4161, 0.3468, 0.3445, 0.3408, 0.4163, 0.3705, 0.4161, 0.3455, 0.1359, 0.3445, 0.2035, 0.3918, 0.1979, 0.3873, 0.1312, 0.3491, 0.07375, 0.3455, 0.1359, 0.3873, 0.1312, 0.3908, 0.09773, 0.02824, 0.3771, 0.07088, 0.3739, 0.02766, 0.3114, 0.3061, 0.02159, 0.2785, 0.0674, 0.3491, 0.07375, 0.3308, 0.02699, 0.1375, 0.7651, 0.1687, 0.7596, 0.173, 0.6921, 0.1201, 0.6972, 0.05139, 0.5727, 0.09495, 0.5657, 0.08617, 0.502, 0.03905, 0.5084, 0.1533, 0.8315, 0.1687, 0.7596, 0.1375, 0.7651, 0.06101, 0.09199, 0.123, 0.07806, 0.08127, 0.04218, 0.05835, 0.06254, 0.03626, 0.1663, 0.09127, 0.1664, 0.04476, 0.1256, 0.09914, 0.6106, 0.09495, 0.5657, 0.05139, 0.5727, 7.136e-05, 0.3775, 0.02824, 0.3771, 0.02766, 0.3114, 0.001216, 0.3079, 0.01185, 0.5127, 0.03905, 0.5084, 0.03139, 0.4435, 0.003722, 0.446, 0.4323, 0.3177, 0.3968, 0.3173, 0.3468, 0.3445, 0.4313, 0.3487, 0.3416, 0.01556, 0.3308, 0.02699, 0.3491, 0.07375, 0.3771, 0.05335, 0.007679, 0.2359, 0.02745, 0.2396, 0.03626, 0.1663, 0.01655, 0.1633, 0.4322, 0.3005, 0.399, 0.3016, 0.3968, 0.3173, 0.4323, 0.3177, 0.3237, 7.136e-05, 0.3061, 0.02159, 0.3308, 0.02699, 0.3416, 0.01556, 0.02421, 0.1211, 0.04476, 0.1256, 0.06101, 0.09199, 0.03352, 0.08378, 0.4285, 0.2611, 0.3989, 0.2644, 0.399, 0.3016, 0.4322, 0.3005, 0.08627, 0.7814, 0.1375, 0.7651, 0.1201, 0.6972, 0.06513, 0.7149, 0.4136, 0.9336, 0.3731, 0.92, 0.3746, 0.9431, 0.4016, 0.9596, 0.4307, 0.4839, 0.3712, 0.4844, 0.3748, 0.5521, 0.4316, 0.5515, 0.419, 0.1938, 0.3918, 0.1979, 0.3989, 0.2644, 0.4285, 0.2611, 0.001216, 0.3079, 0.02766, 0.3114, 0.02756, 0.2755, 0.02745, 0.2396, 0.007679, 0.2359, 0.01655, 0.1633, 0.03626, 0.1663, 0.04476, 0.1256, 0.02421, 0.1211, 0.03139, 0.4435, 0.07761, 0.4377, 0.07088, 0.3739, 0.02824, 0.3771, 0.3739, 0.9854, 0.3685, 0.9772, 0.3359, 0.976, 0.3477, 0.9999, 0.4078, 0.1268, 0.3873, 0.1312, 0.3918, 0.1979, 0.419, 0.1938, 0.04359, 0.6481, 0.1022, 0.6294, 0.09914, 0.6106, 0.03777, 0.6298, 0.3978, 0.9665, 0.3767, 0.9514, 0.3685, 0.9772, 0.3739, 0.9854, 0.06513, 0.7149, 0.1201, 0.6972, 0.1022, 0.6294, 0.04359, 0.6481, 0.03777, 0.6298, 0.09914, 0.6106, 0.05139, 0.5727, 0.02462, 0.5789, 0.4016, 0.9596, 0.3746, 0.9431, 0.3767, 0.9514, 0.3978, 0.9665, 0.4318, 0.7549, 0.3766, 0.7537, 0.3793, 0.82, 0.4297, 0.8228, 0.003722, 0.446, 0.03139, 0.4435, 0.02824, 0.3771, 7.136e-05, 0.3775, 0.4304, 0.4164, 0.3705, 0.4161, 0.3712, 0.4844, 0.4307, 0.4839, 0.153, 0.9542, 0.1793, 0.9378, 0.1685, 0.8956, 0.1308, 0.9123, 0.423, 0.8898, 0.3822, 0.8828, 0.3731, 0.92, 0.4136, 0.9336, 0.02462, 0.5789, 0.05139, 0.5727, 0.03905, 0.5084, 0.01185, 0.5127, 0.1735, 0.9841, 0.1925, 0.971, 0.1793, 0.9378, 0.153, 0.9542, 0.4316, 0.5515, 0.3748, 0.5521, 0.3754, 0.6195, 0.4322, 0.6192, 0.1072, 0.847, 0.1533, 0.8315, 0.1375, 0.7651, 0.08627, 0.7814, 0.4322, 0.6192, 0.3754, 0.6195, 0.3753, 0.6868, 0.4323, 0.687, 0.1308, 0.9123, 0.1685, 0.8956, 0.1533, 0.8315, 0.1072, 0.847, 0.4323, 0.687, 0.3753, 0.6868, 0.3766, 0.7537, 0.4318, 0.7549, 0.4297, 0.8228, 0.3793, 0.82, 0.3822, 0.8828, 0.423, 0.8898, 0.3988, 0.09455, 0.3908, 0.09773, 0.3873, 0.1312, 0.4078, 0.1268, 0.04302, 0.05647, 0.05835, 0.06254, 0.08127, 0.04218, 0.05489, 0.02976, 0.4313, 0.3487, 0.3468, 0.3445, 0.3705, 0.4161, 0.4304, 0.4164, 0.3771, 0.05335, 0.3491, 0.07375, 0.3908, 0.09773, 0.3988, 0.09455, 0.03352, 0.08378, 0.06101, 0.09199, 0.05835, 0.06254, 0.04302, 0.05647, 0.07761, 0.4377, 0.08617, 0.502, 0.1796, 0.4891, 0.1765, 0.4245, 0.02766, 0.3114, 0.07088, 0.3739, 0.1681, 0.3619, 0.1502, 0.2991, 0.08893, 0.3053, 0.3359, 0.976, 0.3685, 0.9772, 0.3767, 0.9514, 0.3746, 0.9431, 0.03905, 0.5084, 0.08617, 0.502, 0.07761, 0.4377, 0.03139, 0.4435, 0.2798, 0.8254, 0.2979, 0.8965, 0.3607, 0.8807, 0.3489, 0.8192, 0.2651, 0.6902, 0.2716, 0.7579, 0.3445, 0.7539, 0.3398, 0.6867, 0.2487, 0.5532, 0.2576, 0.6219, 0.3334, 0.6196, 0.3317, 0.5527, 0.09495, 0.5657, 0.09914, 0.6106, 0.1022, 0.6294, 0.176, 0.6246, 0.1781, 0.5563, 0.2462, 0.4171, 0.2465, 0.4852, 0.336, 0.485, 0.3408, 0.4163, 0.2427, 0.2822, 0.2443, 0.3486, 0.3468, 0.3445, 0.3429, 0.2728, 0.2538, 0.1434, 0.2478, 0.2129, 0.3445, 0.2035, 0.3455, 0.1359, 0.09127, 0.1664, 0.1277, 0.2355, 0.1938, 0.2147, 0.1679, 0.1478, 0.2785, 0.0674, 0.2538, 0.1434, 0.3455, 0.1359, 0.3491, 0.07375, 0.02745, 0.2396, 0.07758, 0.2376, 0.1277, 0.2355, 0.09127, 0.1664, 0.03626, 0.1663, 0.3429, 0.2728, 0.3468, 0.3445, 0.3968, 0.3173, 0.399, 0.3016, 0.3989, 0.2644, 0.3445, 0.2035, 0.3429, 0.2728, 0.3989, 0.2644, 0.3918, 0.1979, 0.04476, 0.1256, 0.09127, 0.1664, 0.1679, 0.1478, 0.123, 0.07806, 0.06101, 0.09199, 0.1502, 0.2991, 0.1681, 0.3619, 0.2323, 0.3501, 0.2164, 0.2825, 0.1277, 0.2355, 0.1389, 0.2673, 0.1502, 0.2991, 0.2164, 0.2825, 0.1938, 0.2147, 0.2478, 0.2129, 0.2427, 0.2822, 0.3429, 0.2728, 0.3445, 0.2035, 0.1765, 0.4245, 0.1796, 0.4891, 0.2465, 0.4852, 0.2413, 0.4176, 0.1681, 0.3619, 0.1765, 0.4245, 0.2413, 0.4176, 0.2323, 0.3501, 0.2443, 0.3486, 0.2462, 0.4171, 0.3408, 0.4163, 0.3468, 0.3445, 0.08617, 0.502, 0.09495, 0.5657, 0.1781, 0.5563, 0.1796, 0.4891, 0.4343, 0.07654, 0.4325, 0.06079, 0.4338, 0.045, 0.4381, 0.02976, 0.4454, 0.01567, 0.4552, 0.003283, 0.4573, 0.001477, 0.459, 7.136e-05, 0.459, 0.1192, 0.457, 0.1176, 0.4468, 0.1055, 0.4391, 0.09163, 0.08893, 0.3053, 0.1502, 0.2991, 0.1389, 0.2673, 0.08325, 0.2714, 0.02766, 0.3114, 0.08893, 0.3053, 0.08325, 0.2714, 0.02756, 0.2755, 0.02756, 0.2755, 0.08325, 0.2714, 0.07758, 0.2376, 0.02745, 0.2396, 0.9835, 0.7216, 0.9835, 0.7984, 0.9787, 0.7984, 0.9787, 0.7216, 0.9787, 0.7216, 0.9787, 0.7984, 0.9739, 0.7984, 0.9739, 0.7216, 0.9739, 0.7216, 0.9739, 0.7984, 0.9691, 0.7984, 0.9691, 0.7216, 0.9691, 0.7216, 0.9691, 0.7984, 0.9643, 0.7984, 0.9643, 0.7216, 0.9643, 0.7216, 0.9643, 0.7984, 0.9595, 0.7984, 0.9595, 0.7216, 0.9595, 0.7216, 0.9595, 0.7984, 0.9547, 0.7984, 0.9547, 0.7216, 0.9547, 0.7216, 0.9547, 0.7984, 0.9499, 0.7984, 0.9499, 0.7216, 0.9499, 0.7216, 0.9499, 0.7984, 0.9451, 0.7984, 0.9451, 0.7216, 0.9451, 0.7216, 0.9451, 0.7984, 0.9403, 0.7984, 0.9403, 0.7216, 0.9403, 0.7216, 0.9403, 0.7984, 0.9355, 0.7984, 0.9355, 0.7216, 0.9355, 0.7216, 0.9355, 0.7984, 0.9307, 0.7984, 0.9307, 0.7216, 0.9307, 0.7216, 0.9307, 0.7984, 0.9259, 0.7984, 0.9259, 0.7216, 0.9259, 0.7216, 0.9259, 0.7984, 0.9211, 0.7984, 0.9211, 0.7216, 0.9211, 0.7216, 0.9211, 0.7984, 0.9163, 0.7984, 0.9163, 0.7216, 0.9163, 0.7216, 0.9163, 0.7984, 0.9115, 0.7984, 0.9115, 0.7216, 0.9115, 0.7216, 0.9115, 0.7984, 0.9067, 0.7984, 0.9067, 0.7216, 0.9067, 0.7216, 0.9067, 0.7984, 0.9019, 0.7984, 0.9019, 0.7216, 0.9019, 0.7216, 0.9019, 0.7984, 0.8971, 0.7984, 0.8971, 0.7216, 0.8971, 0.7216, 0.8971, 0.7984, 0.8923, 0.7984, 0.8923, 0.7216, 0.8923, 0.7216, 0.8923, 0.7984, 0.8875, 0.7984, 0.8875, 0.7216, 0.8875, 0.7216, 0.8875, 0.7984, 0.8827, 0.7984, 0.8827, 0.7216, 0.8827, 0.7216, 0.8827, 0.7984, 0.8779, 0.7984, 0.8779, 0.7216, 0.8779, 0.7216, 0.8779, 0.7984, 0.8731, 0.7984, 0.8731, 0.7216, 0.8731, 0.7216, 0.8731, 0.7984, 0.8683, 0.7984, 0.8683, 0.7216, 0.8683, 0.7216, 0.8683, 0.7984, 0.8635, 0.7984, 0.8635, 0.7216, 0.8635, 0.7216, 0.8635, 0.7984, 0.8587, 0.7984, 0.8587, 0.7216, 0.8587, 0.7216, 0.8587, 0.7984, 0.8539, 0.7984, 0.8539, 0.7216, 0.8539, 0.7216, 0.8539, 0.7984, 0.8491, 0.7984, 0.8491, 0.7216, 0.8491, 0.7216, 0.8491, 0.7984, 0.8443, 0.7984, 0.8443, 0.7216, 0.8443, 0.7216, 0.8443, 0.7984, 0.8395, 0.7984, 0.8395, 0.7216, 0.9032, 0.9, 0.9042, 0.8999, 0.9052, 0.9, 0.9062, 0.9003, 0.9072, 0.9008, 0.908, 0.9015, 0.9086, 0.9023, 0.9091, 0.9032, 0.9094, 0.9042, 0.9095, 0.9053, 0.9094, 0.9063, 0.9091, 0.9073, 0.9086, 0.9082, 0.908, 0.909, 0.9072, 0.9097, 0.9062, 0.9102, 0.9052, 0.9105, 0.9042, 0.9106, 0.9032, 0.9105, 0.9022, 0.9102, 0.9012, 0.9097, 0.9004, 0.909, 0.8998, 0.9082, 0.8993, 0.9073, 0.899, 0.9063, 0.8989, 0.9053, 0.899, 0.9042, 0.8993, 0.9032, 0.8998, 0.9023, 0.9004, 0.9015, 0.9012, 0.9008, 0.9022, 0.9003, 0.8395, 0.7216, 0.8395, 0.7984, 0.8347, 0.7984, 0.8347, 0.7216, 0.8347, 0.7216, 0.8347, 0.7984, 0.8299, 0.7984, 0.8299, 0.7216, 0.7097, 0.9958, 0.7278, 0.994, 0.7452, 0.9887, 0.7612, 0.9802, 0.7752, 0.9686, 0.7867, 0.9546, 0.7953, 0.9386, 0.8006, 0.9212, 0.8024, 0.9032, 0.8006, 0.8851, 0.7953, 0.8677, 0.7867, 0.8517, 0.7752, 0.8377, 0.7612, 0.8262, 0.7452, 0.8176, 0.7278, 0.8123, 0.7097, 0.8105, 0.6917, 0.8123, 0.6743, 0.8176, 0.6583, 0.8262, 0.6443, 0.8377, 0.6327, 0.8517, 0.6242, 0.8677, 0.6189, 0.8851, 0.6171, 0.9032, 0.6189, 0.9212, 0.6242, 0.9386, 0.6327, 0.9546, 0.6443, 0.9686, 0.6583, 0.9802, 0.6743, 0.9887, 0.6917, 0.994, 0.9042, 0.8293, 0.8894, 0.8308, 0.8861, 0.8141, 0.9042, 0.8123, 0.8894, 0.8308, 0.8751, 0.8351, 0.8686, 0.8194, 0.8861, 0.8141, 0.8751, 0.8351, 0.862, 0.8421, 0.8526, 0.828, 0.8686, 0.8194, 0.862, 0.8421, 0.8505, 0.8516, 0.8385, 0.8396, 0.8526, 0.828, 0.8505, 0.8516, 0.8411, 0.8631, 0.8269, 0.8536, 0.8385, 0.8396, 0.8411, 0.8631, 0.8341, 0.8762, 0.8184, 0.8697, 0.8269, 0.8536, 0.8341, 0.8762, 0.8297, 0.8904, 0.8131, 0.8871, 0.8184, 0.8697, 0.8297, 0.8904, 0.8283, 0.9053, 0.8113, 0.9053, 0.8131, 0.8871, 0.8283, 0.9053, 0.8297, 0.9201, 0.8131, 0.9234, 0.8113, 0.9053, 0.8297, 0.9201, 0.8341, 0.9343, 0.8184, 0.9408, 0.8131, 0.9234, 0.8341, 0.9343, 0.8411, 0.9474, 0.8269, 0.9569, 0.8184, 0.9408, 0.8411, 0.9474, 0.8505, 0.9589, 0.8385, 0.971, 0.8269, 0.9569, 0.8505, 0.9589, 0.862, 0.9684, 0.8526, 0.9825, 0.8385, 0.971, 0.862, 0.9684, 0.8752, 0.9754, 0.8686, 0.9911, 0.8526, 0.9825, 0.8752, 0.9754, 0.8894, 0.9797, 0.8861, 0.9964, 0.8686, 0.9911, 0.8894, 0.9797, 0.9042, 0.9812, 0.9042, 0.9982, 0.8861, 0.9964, 0.9042, 0.9812, 0.919, 0.9797, 0.9223, 0.9964, 0.9042, 0.9982, 0.919, 0.9797, 0.9333, 0.9754, 0.9398, 0.9911, 0.9223, 0.9964, 0.9333, 0.9754, 0.9464, 0.9684, 0.9558, 0.9825, 0.9398, 0.9911, 0.9464, 0.9684, 0.9579, 0.9589, 0.9699, 0.971, 0.9558, 0.9825, 0.9579, 0.9589, 0.9673, 0.9474, 0.9815, 0.9569, 0.9699, 0.971, 0.9673, 0.9474, 0.9743, 0.9343, 0.99, 0.9408, 0.9815, 0.9569, 0.9743, 0.9343, 0.9787, 0.9201, 0.9953, 0.9234, 0.99, 0.9408, 0.9787, 0.9201, 0.9801, 0.9053, 0.9971, 0.9053, 0.9953, 0.9234, 0.9801, 0.9053, 0.9787, 0.8904, 0.9953, 0.8871, 0.9971, 0.9053, 0.9787, 0.8904, 0.9743, 0.8762, 0.99, 0.8697, 0.9953, 0.8871, 0.9743, 0.8762, 0.9673, 0.8631, 0.9815, 0.8536, 0.99, 0.8697, 0.9673, 0.8631, 0.9579, 0.8516, 0.9699, 0.8396, 0.9815, 0.8536, 0.9579, 0.8516, 0.9464, 0.8421, 0.9558, 0.828, 0.9699, 0.8396, 0.9464, 0.8421, 0.9333, 0.8351, 0.9398, 0.8194, 0.9558, 0.828, 0.9333, 0.8351, 0.919, 0.8308, 0.9223, 0.8141, 0.9398, 0.8194, 0.919, 0.8308, 0.9042, 0.8293, 0.9042, 0.8123, 0.9223, 0.8141, 0.9042, 0.8293, 0.8894, 0.8308, 0.8894, 0.8308, 0.9042, 0.8293, 0.8894, 0.8308, 0.8751, 0.8351, 0.8751, 0.8351, 0.8894, 0.8308, 0.8751, 0.8351, 0.862, 0.8421, 0.862, 0.8421, 0.8751, 0.8351, 0.862, 0.8421, 0.8505, 0.8516, 0.8505, 0.8516, 0.862, 0.8421, 0.8505, 0.8516, 0.8411, 0.8631, 0.8411, 0.8631, 0.8505, 0.8516, 0.8411, 0.8631, 0.8341, 0.8762, 0.8341, 0.8762, 0.8411, 0.8631, 0.8341, 0.8762, 0.8297, 0.8904, 0.8297, 0.8904, 0.8341, 0.8762, 0.8297, 0.8904, 0.8283, 0.9053, 0.8283, 0.9053, 0.8297, 0.8904, 0.8283, 0.9053, 0.8297, 0.9201, 0.8297, 0.9201, 0.8283, 0.9053, 0.8297, 0.9201, 0.8341, 0.9343, 0.8341, 0.9343, 0.8297, 0.9201, 0.8341, 0.9343, 0.8411, 0.9474, 0.8411, 0.9474, 0.8341, 0.9343, 0.8411, 0.9474, 0.8505, 0.9589, 0.8505, 0.9589, 0.8411, 0.9474, 0.8505, 0.9589, 0.862, 0.9684, 0.862, 0.9684, 0.8505, 0.9589, 0.862, 0.9684, 0.8752, 0.9754, 0.8752, 0.9754, 0.862, 0.9684, 0.8752, 0.9754, 0.8894, 0.9797, 0.8894, 0.9797, 0.8752, 0.9754, 0.8894, 0.9797, 0.9042, 0.9812, 0.9042, 0.9812, 0.8894, 0.9797, 0.9042, 0.9812, 0.919, 0.9797, 0.919, 0.9797, 0.9042, 0.9812, 0.919, 0.9797, 0.9333, 0.9754, 0.9333, 0.9754, 0.919, 0.9797, 0.9333, 0.9754, 0.9464, 0.9684, 0.9464, 0.9684, 0.9333, 0.9754, 0.9464, 0.9684, 0.9579, 0.9589, 0.9579, 0.9589, 0.9464, 0.9684, 0.9579, 0.9589, 0.9673, 0.9474, 0.9673, 0.9474, 0.9579, 0.9589, 0.9673, 0.9474, 0.9743, 0.9343, 0.9743, 0.9343, 0.9673, 0.9474, 0.9743, 0.9343, 0.9787, 0.9201, 0.9787, 0.9201, 0.9743, 0.9343, 0.9787, 0.9201, 0.9801, 0.9053, 0.9801, 0.9053, 0.9787, 0.9201, 0.9801, 0.9053, 0.9787, 0.8904, 0.9787, 0.8904, 0.9801, 0.9053, 0.9787, 0.8904, 0.9743, 0.8762, 0.9743, 0.8762, 0.9787, 0.8904, 0.9743, 0.8762, 0.9673, 0.8631, 0.9673, 0.8631, 0.9743, 0.8762, 0.9673, 0.8631, 0.9579, 0.8516, 0.9579, 0.8516, 0.9673, 0.8631, 0.9579, 0.8516, 0.9464, 0.8421, 0.9464, 0.8421, 0.9579, 0.8516, 0.9464, 0.8421, 0.9333, 0.8351, 0.9333, 0.8351, 0.9464, 0.8421, 0.9333, 0.8351, 0.919, 0.8308, 0.919, 0.8308, 0.9333, 0.8351, 0.919, 0.8308, 0.9042, 0.8293, 0.9042, 0.8293, 0.919, 0.8308, 0.9042, 0.8756, 0.8984, 0.8762, 0.8894, 0.8308, 0.9042, 0.8293, 0.8984, 0.8762, 0.8928, 0.8778, 0.8751, 0.8351, 0.8894, 0.8308, 0.8928, 0.8778, 0.8877, 0.8806, 0.862, 0.8421, 0.8751, 0.8351, 0.8877, 0.8806, 0.8832, 0.8843, 0.8505, 0.8516, 0.862, 0.8421, 0.8832, 0.8843, 0.8795, 0.8888, 0.8411, 0.8631, 0.8505, 0.8516, 0.8795, 0.8888, 0.8768, 0.8939, 0.8341, 0.8762, 0.8411, 0.8631, 0.8768, 0.8939, 0.8751, 0.8995, 0.8297, 0.8904, 0.8341, 0.8762, 0.8751, 0.8995, 0.8745, 0.9053, 0.8283, 0.9053, 0.8297, 0.8904, 0.8745, 0.9053, 0.8751, 0.911, 0.8297, 0.9201, 0.8283, 0.9053, 0.8751, 0.911, 0.8768, 0.9166, 0.8341, 0.9343, 0.8297, 0.9201, 0.8768, 0.9166, 0.8795, 0.9217, 0.8411, 0.9474, 0.8341, 0.9343, 0.8795, 0.9217, 0.8832, 0.9262, 0.8505, 0.9589, 0.8411, 0.9474, 0.8832, 0.9262, 0.8877, 0.9299, 0.862, 0.9684, 0.8505, 0.9589, 0.8877, 0.9299, 0.8928, 0.9327, 0.8752, 0.9754, 0.862, 0.9684, 0.8928, 0.9327, 0.8984, 0.9344, 0.8894, 0.9797, 0.8752, 0.9754, 0.8984, 0.9344, 0.9042, 0.9349, 0.9042, 0.9812, 0.8894, 0.9797, 0.9042, 0.9349, 0.91, 0.9344, 0.919, 0.9797, 0.9042, 0.9812, 0.91, 0.9344, 0.9156, 0.9327, 0.9333, 0.9754, 0.919, 0.9797, 0.9156, 0.9327, 0.9207, 0.9299, 0.9464, 0.9684, 0.9333, 0.9754, 0.9207, 0.9299, 0.9252, 0.9262, 0.9579, 0.9589, 0.9464, 0.9684, 0.9252, 0.9262, 0.9289, 0.9217, 0.9673, 0.9474, 0.9579, 0.9589, 0.9289, 0.9217, 0.9316, 0.9166, 0.9743, 0.9343, 0.9673, 0.9474, 0.9316, 0.9166, 0.9333, 0.911, 0.9787, 0.9201, 0.9743, 0.9343, 0.9333, 0.911, 0.9339, 0.9053, 0.9801, 0.9053, 0.9787, 0.9201, 0.9339, 0.9053, 0.9333, 0.8995, 0.9787, 0.8904, 0.9801, 0.9053, 0.9333, 0.8995, 0.9316, 0.8939, 0.9743, 0.8762, 0.9787, 0.8904, 0.9316, 0.8939, 0.9289, 0.8888, 0.9673, 0.8631, 0.9743, 0.8762, 0.9289, 0.8888, 0.9252, 0.8843, 0.9579, 0.8516, 0.9673, 0.8631, 0.9252, 0.8843, 0.9207, 0.8806, 0.9464, 0.8421, 0.9579, 0.8516, 0.9207, 0.8806, 0.9156, 0.8778, 0.9333, 0.8351, 0.9464, 0.8421, 0.9156, 0.8778, 0.91, 0.8762, 0.919, 0.8308, 0.9333, 0.8351, 0.91, 0.8762, 0.9042, 0.8756, 0.9042, 0.8293, 0.919, 0.8308, 0.9042, 0.8999, 0.9032, 0.9, 0.8984, 0.8762, 0.9042, 0.8756, 0.9032, 0.9, 0.9022, 0.9003, 0.8928, 0.8778, 0.8984, 0.8762, 0.9022, 0.9003, 0.9012, 0.9008, 0.8877, 0.8806, 0.8928, 0.8778, 0.9012, 0.9008, 0.9004, 0.9015, 0.8832, 0.8843, 0.8877, 0.8806, 0.9004, 0.9015, 0.8998, 0.9023, 0.8795, 0.8888, 0.8832, 0.8843, 0.8998, 0.9023, 0.8993, 0.9032, 0.8768, 0.8939, 0.8795, 0.8888, 0.8993, 0.9032, 0.899, 0.9042, 0.8751, 0.8995, 0.8768, 0.8939, 0.899, 0.9042, 0.8989, 0.9053, 0.8745, 0.9053, 0.8751, 0.8995, 0.8989, 0.9053, 0.899, 0.9063, 0.8751, 0.911, 0.8745, 0.9053, 0.899, 0.9063, 0.8993, 0.9073, 0.8768, 0.9166, 0.8751, 0.911, 0.8993, 0.9073, 0.8998, 0.9082, 0.8795, 0.9217, 0.8768, 0.9166, 0.8998, 0.9082, 0.9004, 0.909, 0.8832, 0.9262, 0.8795, 0.9217, 0.9004, 0.909, 0.9012, 0.9097, 0.8877, 0.9299, 0.8832, 0.9262, 0.9012, 0.9097, 0.9022, 0.9102, 0.8928, 0.9327, 0.8877, 0.9299, 0.9022, 0.9102, 0.9032, 0.9105, 0.8984, 0.9344, 0.8928, 0.9327, 0.9032, 0.9105, 0.9042, 0.9106, 0.9042, 0.9349, 0.8984, 0.9344, 0.9042, 0.9106, 0.9052, 0.9105, 0.91, 0.9344, 0.9042, 0.9349, 0.9052, 0.9105, 0.9062, 0.9102, 0.9156, 0.9327, 0.91, 0.9344, 0.9062, 0.9102, 0.9072, 0.9097, 0.9207, 0.9299, 0.9156, 0.9327, 0.9072, 0.9097, 0.908, 0.909, 0.9252, 0.9262, 0.9207, 0.9299, 0.908, 0.909, 0.9086, 0.9082, 0.9289, 0.9217, 0.9252, 0.9262, 0.9086, 0.9082, 0.9091, 0.9073, 0.9316, 0.9166, 0.9289, 0.9217, 0.9091, 0.9073, 0.9094, 0.9063, 0.9333, 0.911, 0.9316, 0.9166, 0.9094, 0.9063, 0.9095, 0.9053, 0.9339, 0.9053, 0.9333, 0.911, 0.9095, 0.9053, 0.9094, 0.9042, 0.9333, 0.8995, 0.9339, 0.9053, 0.9094, 0.9042, 0.9091, 0.9032, 0.9316, 0.8939, 0.9333, 0.8995, 0.9091, 0.9032, 0.9086, 0.9023, 0.9289, 0.8888, 0.9316, 0.8939, 0.9086, 0.9023, 0.908, 0.9015, 0.9252, 0.8843, 0.9289, 0.8888, 0.908, 0.9015, 0.9072, 0.9008, 0.9207, 0.8806, 0.9252, 0.8843, 0.9072, 0.9008, 0.9062, 0.9003, 0.9156, 0.8778, 0.9207, 0.8806, 0.9062, 0.9003, 0.9052, 0.9, 0.91, 0.8762, 0.9156, 0.8778, 0.9052, 0.9, 0.9042, 0.8999, 0.9042, 0.8756, 0.91, 0.8762, 0.9835, 0.7216, 0.9787, 0.7216, 0.9787, 0.7984, 0.9835, 0.7984, 0.9787, 0.7216, 0.9739, 0.7216, 0.9739, 0.7984, 0.9787, 0.7984, 0.9739, 0.7216, 0.9691, 0.7216, 0.9691, 0.7984, 0.9739, 0.7984, 0.9691, 0.7216, 0.9643, 0.7216, 0.9643, 0.7984, 0.9691, 0.7984, 0.9643, 0.7216, 0.9595, 0.7216, 0.9595, 0.7984, 0.9643, 0.7984, 0.9595, 0.7216, 0.9547, 0.7216, 0.9547, 0.7984, 0.9595, 0.7984, 0.9547, 0.7216, 0.9499, 0.7216, 0.9499, 0.7984, 0.9547, 0.7984, 0.9499, 0.7216, 0.9451, 0.7216, 0.9451, 0.7984, 0.9499, 0.7984, 0.9451, 0.7216, 0.9403, 0.7216, 0.9403, 0.7984, 0.9451, 0.7984, 0.9403, 0.7216, 0.9355, 0.7216, 0.9355, 0.7984, 0.9403, 0.7984, 0.9355, 0.7216, 0.9307, 0.7216, 0.9307, 0.7984, 0.9355, 0.7984, 0.9307, 0.7216, 0.9259, 0.7216, 0.9259, 0.7984, 0.9307, 0.7984, 0.9259, 0.7216, 0.9211, 0.7216, 0.9211, 0.7984, 0.9259, 0.7984, 0.9211, 0.7216, 0.9163, 0.7216, 0.9163, 0.7984, 0.9211, 0.7984, 0.9163, 0.7216, 0.9115, 0.7216, 0.9115, 0.7984, 0.9163, 0.7984, 0.9115, 0.7216, 0.9067, 0.7216, 0.9067, 0.7984, 0.9115, 0.7984, 0.9067, 0.7216, 0.9019, 0.7216, 0.9019, 0.7984, 0.9067, 0.7984, 0.9019, 0.7216, 0.8971, 0.7216, 0.8971, 0.7984, 0.9019, 0.7984, 0.8971, 0.7216, 0.8923, 0.7216, 0.8923, 0.7984, 0.8971, 0.7984, 0.8923, 0.7216, 0.8875, 0.7216, 0.8875, 0.7984, 0.8923, 0.7984, 0.8875, 0.7216, 0.8827, 0.7216, 0.8827, 0.7984, 0.8875, 0.7984, 0.8827, 0.7216, 0.8779, 0.7216, 0.8779, 0.7984, 0.8827, 0.7984, 0.8779, 0.7216, 0.8731, 0.7216, 0.8731, 0.7984, 0.8779, 0.7984, 0.8731, 0.7216, 0.8683, 0.7216, 0.8683, 0.7984, 0.8731, 0.7984, 0.8683, 0.7216, 0.8635, 0.7216, 0.8635, 0.7984, 0.8683, 0.7984, 0.8635, 0.7216, 0.8587, 0.7216, 0.8587, 0.7984, 0.8635, 0.7984, 0.8587, 0.7216, 0.8539, 0.7216, 0.8539, 0.7984, 0.8587, 0.7984, 0.8539, 0.7216, 0.8491, 0.7216, 0.8491, 0.7984, 0.8539, 0.7984, 0.8491, 0.7216, 0.8443, 0.7216, 0.8443, 0.7984, 0.8491, 0.7984, 0.8443, 0.7216, 0.8395, 0.7216, 0.8395, 0.7984, 0.8443, 0.7984, 0.9032, 0.9, 0.9022, 0.9003, 0.9012, 0.9008, 0.9004, 0.9015, 0.8998, 0.9023, 0.8993, 0.9032, 0.899, 0.9042, 0.8989, 0.9053, 0.899, 0.9063, 0.8993, 0.9073, 0.8998, 0.9082, 0.9004, 0.909, 0.9012, 0.9097, 0.9022, 0.9102, 0.9032, 0.9105, 0.9042, 0.9106, 0.9052, 0.9105, 0.9062, 0.9102, 0.9072, 0.9097, 0.908, 0.909, 0.9086, 0.9082, 0.9091, 0.9073, 0.9094, 0.9063, 0.9095, 0.9053, 0.9094, 0.9042, 0.9091, 0.9032, 0.9086, 0.9023, 0.908, 0.9015, 0.9072, 0.9008, 0.9062, 0.9003, 0.9052, 0.9, 0.9042, 0.8999, 0.8395, 0.7216, 0.8347, 0.7216, 0.8347, 0.7984, 0.8395, 0.7984, 0.8347, 0.7216, 0.8299, 0.7216, 0.8299, 0.7984, 0.8347, 0.7984, 0.7097, 0.9958, 0.6917, 0.994, 0.6743, 0.9887, 0.6583, 0.9802, 0.6443, 0.9686, 0.6327, 0.9546, 0.6242, 0.9386, 0.6189, 0.9212, 0.6171, 0.9032, 0.6189, 0.8851, 0.6242, 0.8677, 0.6327, 0.8517, 0.6443, 0.8377, 0.6583, 0.8262, 0.6743, 0.8176, 0.6917, 0.8123, 0.7097, 0.8105, 0.7278, 0.8123, 0.7452, 0.8176, 0.7612, 0.8262, 0.7752, 0.8377, 0.7867, 0.8517, 0.7953, 0.8677, 0.8006, 0.8851, 0.8024, 0.9032, 0.8006, 0.9212, 0.7953, 0.9386, 0.7867, 0.9546, 0.7752, 0.9686, 0.7612, 0.9802, 0.7452, 0.9887, 0.7278, 0.994, 0.9042, 0.8293, 0.9042, 0.8123, 0.8861, 0.8141, 0.8894, 0.8308, 0.8894, 0.8308, 0.8861, 0.8141, 0.8686, 0.8194, 0.8751, 0.8351, 0.8751, 0.8351, 0.8686, 0.8194, 0.8526, 0.828, 0.862, 0.8421, 0.862, 0.8421, 0.8526, 0.828, 0.8385, 0.8396, 0.8505, 0.8516, 0.8505, 0.8516, 0.8385, 0.8396, 0.8269, 0.8536, 0.8411, 0.8631, 0.8411, 0.8631, 0.8269, 0.8536, 0.8184, 0.8697, 0.8341, 0.8762, 0.8341, 0.8762, 0.8184, 0.8697, 0.8131, 0.8871, 0.8297, 0.8904, 0.8297, 0.8904, 0.8131, 0.8871, 0.8113, 0.9053, 0.8283, 0.9053, 0.8283, 0.9053, 0.8113, 0.9053, 0.8131, 0.9234, 0.8297, 0.9201, 0.8297, 0.9201, 0.8131, 0.9234, 0.8184, 0.9408, 0.8341, 0.9343, 0.8341, 0.9343, 0.8184, 0.9408, 0.8269, 0.9569, 0.8411, 0.9474, 0.8411, 0.9474, 0.8269, 0.9569, 0.8385, 0.971, 0.8505, 0.9589, 0.8505, 0.9589, 0.8385, 0.971, 0.8526, 0.9825, 0.862, 0.9684, 0.862, 0.9684, 0.8526, 0.9825, 0.8686, 0.9911, 0.8752, 0.9754, 0.8752, 0.9754, 0.8686, 0.9911, 0.8861, 0.9964, 0.8894, 0.9797, 0.8894, 0.9797, 0.8861, 0.9964, 0.9042, 0.9982, 0.9042, 0.9812, 0.9042, 0.9812, 0.9042, 0.9982, 0.9223, 0.9964, 0.919, 0.9797, 0.919, 0.9797, 0.9223, 0.9964, 0.9398, 0.9911, 0.9333, 0.9754, 0.9333, 0.9754, 0.9398, 0.9911, 0.9558, 0.9825, 0.9464, 0.9684, 0.9464, 0.9684, 0.9558, 0.9825, 0.9699, 0.971, 0.9579, 0.9589, 0.9579, 0.9589, 0.9699, 0.971, 0.9815, 0.9569, 0.9673, 0.9474, 0.9673, 0.9474, 0.9815, 0.9569, 0.99, 0.9408, 0.9743, 0.9343, 0.9743, 0.9343, 0.99, 0.9408, 0.9953, 0.9234, 0.9787, 0.9201, 0.9787, 0.9201, 0.9953, 0.9234, 0.9971, 0.9053, 0.9801, 0.9053, 0.9801, 0.9053, 0.9971, 0.9053, 0.9953, 0.8871, 0.9787, 0.8904, 0.9787, 0.8904, 0.9953, 0.8871, 0.99, 0.8697, 0.9743, 0.8762, 0.9743, 0.8762, 0.99, 0.8697, 0.9815, 0.8536, 0.9673, 0.8631, 0.9673, 0.8631, 0.9815, 0.8536, 0.9699, 0.8396, 0.9579, 0.8516, 0.9579, 0.8516, 0.9699, 0.8396, 0.9558, 0.828, 0.9464, 0.8421, 0.9464, 0.8421, 0.9558, 0.828, 0.9398, 0.8194, 0.9333, 0.8351, 0.9333, 0.8351, 0.9398, 0.8194, 0.9223, 0.8141, 0.919, 0.8308, 0.919, 0.8308, 0.9223, 0.8141, 0.9042, 0.8123, 0.9042, 0.8293, 0.9042, 0.8293, 0.9042, 0.8293, 0.8894, 0.8308, 0.8894, 0.8308, 0.8894, 0.8308, 0.8894, 0.8308, 0.8751, 0.8351, 0.8751, 0.8351, 0.8751, 0.8351, 0.8751, 0.8351, 0.862, 0.8421, 0.862, 0.8421, 0.862, 0.8421, 0.862, 0.8421, 0.8505, 0.8516, 0.8505, 0.8516, 0.8505, 0.8516, 0.8505, 0.8516, 0.8411, 0.8631, 0.8411, 0.8631, 0.8411, 0.8631, 0.8411, 0.8631, 0.8341, 0.8762, 0.8341, 0.8762, 0.8341, 0.8762, 0.8341, 0.8762, 0.8297, 0.8904, 0.8297, 0.8904, 0.8297, 0.8904, 0.8297, 0.8904, 0.8283, 0.9053, 0.8283, 0.9053, 0.8283, 0.9053, 0.8283, 0.9053, 0.8297, 0.9201, 0.8297, 0.9201, 0.8297, 0.9201, 0.8297, 0.9201, 0.8341, 0.9343, 0.8341, 0.9343, 0.8341, 0.9343, 0.8341, 0.9343, 0.8411, 0.9474, 0.8411, 0.9474, 0.8411, 0.9474, 0.8411, 0.9474, 0.8505, 0.9589, 0.8505, 0.9589, 0.8505, 0.9589, 0.8505, 0.9589, 0.862, 0.9684, 0.862, 0.9684, 0.862, 0.9684, 0.862, 0.9684, 0.8752, 0.9754, 0.8752, 0.9754, 0.8752, 0.9754, 0.8752, 0.9754, 0.8894, 0.9797, 0.8894, 0.9797, 0.8894, 0.9797, 0.8894, 0.9797, 0.9042, 0.9812, 0.9042, 0.9812, 0.9042, 0.9812, 0.9042, 0.9812, 0.919, 0.9797, 0.919, 0.9797, 0.919, 0.9797, 0.919, 0.9797, 0.9333, 0.9754, 0.9333, 0.9754, 0.9333, 0.9754, 0.9333, 0.9754, 0.9464, 0.9684, 0.9464, 0.9684, 0.9464, 0.9684, 0.9464, 0.9684, 0.9579, 0.9589, 0.9579, 0.9589, 0.9579, 0.9589, 0.9579, 0.9589, 0.9673, 0.9474, 0.9673, 0.9474, 0.9673, 0.9474, 0.9673, 0.9474, 0.9743, 0.9343, 0.9743, 0.9343, 0.9743, 0.9343, 0.9743, 0.9343, 0.9787, 0.9201, 0.9787, 0.9201, 0.9787, 0.9201, 0.9787, 0.9201, 0.9801, 0.9053, 0.9801, 0.9053, 0.9801, 0.9053, 0.9801, 0.9053, 0.9787, 0.8904, 0.9787, 0.8904, 0.9787, 0.8904, 0.9787, 0.8904, 0.9743, 0.8762, 0.9743, 0.8762, 0.9743, 0.8762, 0.9743, 0.8762, 0.9673, 0.8631, 0.9673, 0.8631, 0.9673, 0.8631, 0.9673, 0.8631, 0.9579, 0.8516, 0.9579, 0.8516, 0.9579, 0.8516, 0.9579, 0.8516, 0.9464, 0.8421, 0.9464, 0.8421, 0.9464, 0.8421, 0.9464, 0.8421, 0.9333, 0.8351, 0.9333, 0.8351, 0.9333, 0.8351, 0.9333, 0.8351, 0.919, 0.8308, 0.919, 0.8308, 0.919, 0.8308, 0.919, 0.8308, 0.9042, 0.8293, 0.9042, 0.8293, 0.9042, 0.8756, 0.9042, 0.8293, 0.8894, 0.8308, 0.8984, 0.8762, 0.8984, 0.8762, 0.8894, 0.8308, 0.8751, 0.8351, 0.8928, 0.8778, 0.8928, 0.8778, 0.8751, 0.8351, 0.862, 0.8421, 0.8877, 0.8806, 0.8877, 0.8806, 0.862, 0.8421, 0.8505, 0.8516, 0.8832, 0.8843, 0.8832, 0.8843, 0.8505, 0.8516, 0.8411, 0.8631, 0.8795, 0.8888, 0.8795, 0.8888, 0.8411, 0.8631, 0.8341, 0.8762, 0.8768, 0.8939, 0.8768, 0.8939, 0.8341, 0.8762, 0.8297, 0.8904, 0.8751, 0.8995, 0.8751, 0.8995, 0.8297, 0.8904, 0.8283, 0.9053, 0.8745, 0.9053, 0.8745, 0.9053, 0.8283, 0.9053, 0.8297, 0.9201, 0.8751, 0.911, 0.8751, 0.911, 0.8297, 0.9201, 0.8341, 0.9343, 0.8768, 0.9166, 0.8768, 0.9166, 0.8341, 0.9343, 0.8411, 0.9474, 0.8795, 0.9217, 0.8795, 0.9217, 0.8411, 0.9474, 0.8505, 0.9589, 0.8832, 0.9262, 0.8832, 0.9262, 0.8505, 0.9589, 0.862, 0.9684, 0.8877, 0.9299, 0.8877, 0.9299, 0.862, 0.9684, 0.8752, 0.9754, 0.8928, 0.9327, 0.8928, 0.9327, 0.8752, 0.9754, 0.8894, 0.9797, 0.8984, 0.9344, 0.8984, 0.9344, 0.8894, 0.9797, 0.9042, 0.9812, 0.9042, 0.9349, 0.9042, 0.9349, 0.9042, 0.9812, 0.919, 0.9797, 0.91, 0.9344, 0.91, 0.9344, 0.919, 0.9797, 0.9333, 0.9754, 0.9156, 0.9327, 0.9156, 0.9327, 0.9333, 0.9754, 0.9464, 0.9684, 0.9207, 0.9299, 0.9207, 0.9299, 0.9464, 0.9684, 0.9579, 0.9589, 0.9252, 0.9262, 0.9252, 0.9262, 0.9579, 0.9589, 0.9673, 0.9474, 0.9289, 0.9217, 0.9289, 0.9217, 0.9673, 0.9474, 0.9743, 0.9343, 0.9316, 0.9166, 0.9316, 0.9166, 0.9743, 0.9343, 0.9787, 0.9201, 0.9333, 0.911, 0.9333, 0.911, 0.9787, 0.9201, 0.9801, 0.9053, 0.9339, 0.9053, 0.9339, 0.9053, 0.9801, 0.9053, 0.9787, 0.8904, 0.9333, 0.8995, 0.9333, 0.8995, 0.9787, 0.8904, 0.9743, 0.8762, 0.9316, 0.8939, 0.9316, 0.8939, 0.9743, 0.8762, 0.9673, 0.8631, 0.9289, 0.8888, 0.9289, 0.8888, 0.9673, 0.8631, 0.9579, 0.8516, 0.9252, 0.8843, 0.9252, 0.8843, 0.9579, 0.8516, 0.9464, 0.8421, 0.9207, 0.8806, 0.9207, 0.8806, 0.9464, 0.8421, 0.9333, 0.8351, 0.9156, 0.8778, 0.9156, 0.8778, 0.9333, 0.8351, 0.919, 0.8308, 0.91, 0.8762, 0.91, 0.8762, 0.919, 0.8308, 0.9042, 0.8293, 0.9042, 0.8756, 0.9042, 0.8999, 0.9042, 0.8756, 0.8984, 0.8762, 0.9032, 0.9, 0.9032, 0.9, 0.8984, 0.8762, 0.8928, 0.8778, 0.9022, 0.9003, 0.9022, 0.9003, 0.8928, 0.8778, 0.8877, 0.8806, 0.9012, 0.9008, 0.9012, 0.9008, 0.8877, 0.8806, 0.8832, 0.8843, 0.9004, 0.9015, 0.9004, 0.9015, 0.8832, 0.8843, 0.8795, 0.8888, 0.8998, 0.9023, 0.8998, 0.9023, 0.8795, 0.8888, 0.8768, 0.8939, 0.8993, 0.9032, 0.8993, 0.9032, 0.8768, 0.8939, 0.8751, 0.8995, 0.899, 0.9042, 0.899, 0.9042, 0.8751, 0.8995, 0.8745, 0.9053, 0.8989, 0.9053, 0.8989, 0.9053, 0.8745, 0.9053, 0.8751, 0.911, 0.899, 0.9063, 0.899, 0.9063, 0.8751, 0.911, 0.8768, 0.9166, 0.8993, 0.9073, 0.8993, 0.9073, 0.8768, 0.9166, 0.8795, 0.9217, 0.8998, 0.9082, 0.8998, 0.9082, 0.8795, 0.9217, 0.8832, 0.9262, 0.9004, 0.909, 0.9004, 0.909, 0.8832, 0.9262, 0.8877, 0.9299, 0.9012, 0.9097, 0.9012, 0.9097, 0.8877, 0.9299, 0.8928, 0.9327, 0.9022, 0.9102, 0.9022, 0.9102, 0.8928, 0.9327, 0.8984, 0.9344, 0.9032, 0.9105, 0.9032, 0.9105, 0.8984, 0.9344, 0.9042, 0.9349, 0.9042, 0.9106, 0.9042, 0.9106, 0.9042, 0.9349, 0.91, 0.9344, 0.9052, 0.9105, 0.9052, 0.9105, 0.91, 0.9344, 0.9156, 0.9327, 0.9062, 0.9102, 0.9062, 0.9102, 0.9156, 0.9327, 0.9207, 0.9299, 0.9072, 0.9097, 0.9072, 0.9097, 0.9207, 0.9299, 0.9252, 0.9262, 0.908, 0.909, 0.908, 0.909, 0.9252, 0.9262, 0.9289, 0.9217, 0.9086, 0.9082, 0.9086, 0.9082, 0.9289, 0.9217, 0.9316, 0.9166, 0.9091, 0.9073, 0.9091, 0.9073, 0.9316, 0.9166, 0.9333, 0.911, 0.9094, 0.9063, 0.9094, 0.9063, 0.9333, 0.911, 0.9339, 0.9053, 0.9095, 0.9053, 0.9095, 0.9053, 0.9339, 0.9053, 0.9333, 0.8995, 0.9094, 0.9042, 0.9094, 0.9042, 0.9333, 0.8995, 0.9316, 0.8939, 0.9091, 0.9032, 0.9091, 0.9032, 0.9316, 0.8939, 0.9289, 0.8888, 0.9086, 0.9023, 0.9086, 0.9023, 0.9289, 0.8888, 0.9252, 0.8843, 0.908, 0.9015, 0.908, 0.9015, 0.9252, 0.8843, 0.9207, 0.8806, 0.9072, 0.9008, 0.9072, 0.9008, 0.9207, 0.8806, 0.9156, 0.8778, 0.9062, 0.9003, 0.9062, 0.9003, 0.9156, 0.8778, 0.91, 0.8762, 0.9052, 0.9, 0.9052, 0.9, 0.91, 0.8762, 0.9042, 0.8756, 0.9042, 0.8999, 0.8934, 0.4035, 0.93, 0.4035, 0.93, 0.4401, 0.8934, 0.4401, 0.8934, 0.4401, 0.93, 0.4401, 0.93, 0.4767, 0.8934, 0.4767, 0.8934, 0.4767, 0.93, 0.4767, 0.93, 0.5133, 0.8934, 0.5133, 0.8934, 0.5133, 0.93, 0.5133, 0.93, 0.5499, 0.8934, 0.5499, 0.8568, 0.4767, 0.8934, 0.4767, 0.8934, 0.5133, 0.8568, 0.5133, 0.93, 0.4767, 0.9666, 0.4767, 0.9666, 0.5133, 0.93, 0.5133, 0.4454, 0.01567, 0.4552, 0.003283, 0.4552, 0.003283, 0.4454, 0.01567, 0.4381, 0.02976, 0.4454, 0.01567, 0.4454, 0.01567, 0.4381, 0.02976, 0.4552, 0.003283, 0.4573, 0.001477, 0.4573, 0.001477, 0.4552, 0.003283, 0.4338, 0.045, 0.4381, 0.02976, 0.4381, 0.02976, 0.4338, 0.045, 0.4325, 0.06079, 0.4338, 0.045, 0.4338, 0.045, 0.4325, 0.06079, 0.4343, 0.07654, 0.4325, 0.06079, 0.4325, 0.06079, 0.4343, 0.07654, 0.4391, 0.09163, 0.4343, 0.07654, 0.4343, 0.07654, 0.4391, 0.09163, 0.4468, 0.1055, 0.4391, 0.09163, 0.4391, 0.09163, 0.4468, 0.1055, 0.457, 0.1176, 0.4468, 0.1055, 0.4468, 0.1055, 0.457, 0.1176])
me_cylinder.materials.append(mat_material_001)
me_cylinder.use_remesh_fix_poles = True
me_cylinder.use_remesh_preserve_attributes = False
me_cylinder.use_mirror_vertex_groups = False
me_cylinder.update()

# ---- objects
ob_light = bpy.data.objects.new('Light', light_light)
ob_camera = bpy.data.objects.new('Camera', cam_camera)
ob_empty = bpy.data.objects.new('Empty', None)
ob_cylinder = bpy.data.objects.new('Cylinder', me_cylinder)

# ---- transforms, parenting, visibility, modifiers, constraints
ob_light.location = (4.076, 1.005, 5.904)
ob_light.rotation_euler = (0.6503, 0.05522, 1.866)
ob_light.lock_rotations_4d = False
ob_light.empty_display_type = 'ARROWS'
ob_light.color = (0.0, 0.0, 0.0, 0.0)
ob_light.lineart.crease_threshold = 0.0
ob_camera.location = (7.359, -6.926, 4.958)
ob_camera.rotation_euler = (1.109, 0.0, 0.8149)
ob_camera.lock_rotations_4d = False
ob_camera.empty_display_type = 'ARROWS'
ob_camera.color = (0.0, 0.0, 0.0, 0.0)
ob_camera.display_type = 'WIRE'
ob_camera.lineart.crease_threshold = 0.0
ob_empty.location = (0.0, 0.0, 0.0)
ob_empty.rotation_euler = (1.571, 0.0, 1.571)
ob_empty.scale = (3.0, 3.0, 3.0)
ob_empty.empty_display_type = 'IMAGE'
ob_empty.empty_display_size = 5.0
ob_empty.empty_image_depth = 'BACK'
ob_empty.empty_image_side = 'FRONT'
ob_empty.lineart.crease_threshold = 0.0
ob_cylinder.location = (0.0, 0.0, 0.0)
ob_cylinder.rotation_euler = (1.571, 0.0, 1.571)
ob_cylinder.lineart.crease_threshold = 0.0

# ---- collection membership
col_collection.objects.link(ob_light)
col_collection.objects.link(ob_camera)
col_collection.objects.link(ob_empty)
col_collection.objects.link(ob_cylinder)

# ---- scene / render settings (as saved in the file)
scene.camera = ob_camera
scene.frame_start = 1; scene.frame_end = 250; scene.frame_set(1)
scene.render.engine = 'BLENDER_EEVEE_NEXT'
scene.cycles.use_denoising = False
scene.cycles.samples = 128
scene.cycles.sampling_pattern = 'TABULATED_SOBOL'
scene.cycles.use_adaptive_sampling = False
scene.cycles.use_light_tree = False
scene.view_settings.view_transform = 'Filmic'
bpy.context.view_layer.update()
